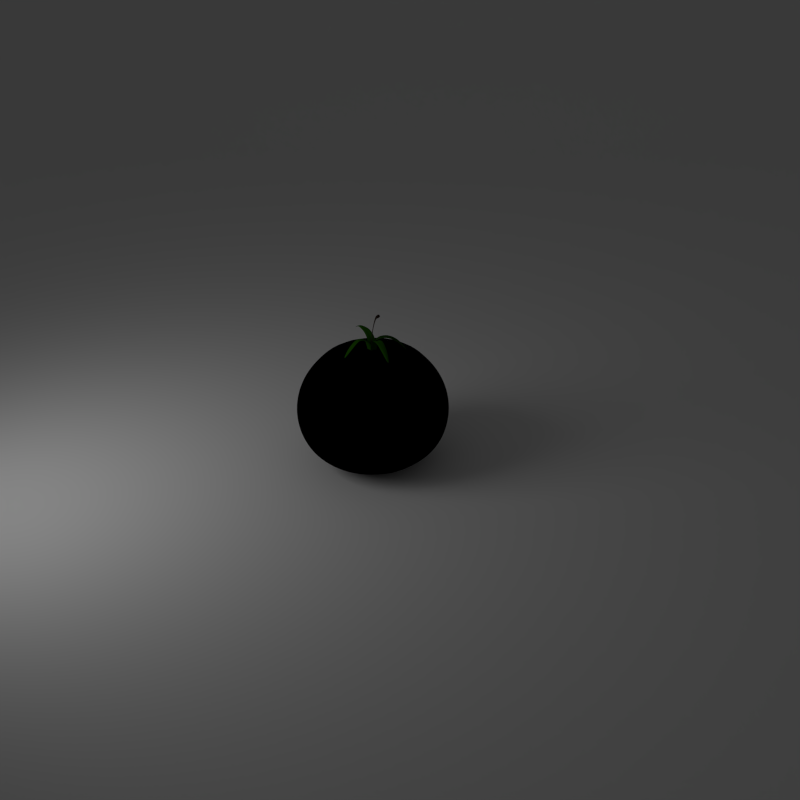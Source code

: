 # Source: tomato.blend  (saved by Blender 2.62.0; exported with 4.5.12 LTS)
import bpy
from mathutils import Matrix  # noqa: F401  (used for matrix-valued properties, if any)

bpy.ops.wm.read_factory_settings(use_empty=True)
scene = bpy.context.scene
scene.name = 'Scene'

# ---- collections
col_collection_1 = bpy.data.collections.new('Collection 1'); scene.collection.children.link(col_collection_1)
col_collection_2 = bpy.data.collections.new('Collection 2'); scene.collection.children.link(col_collection_2)

# ---- materials (node trees are filled in below, after node groups)
mat_material_003 = bpy.data.materials.new('Material.003')
mat_material_003.alpha_threshold = 0.0
mat_material_003.use_transparent_shadow = False
mat_material_003.roughness = 0.5
mat_material_003.line_color = (0.0, 0.0, 0.0, 1.0)
mat_material_010 = bpy.data.materials.new('Material.010')
mat_material_010.alpha_threshold = 0.0
mat_material_010.use_transparent_shadow = False
mat_material_010.diffuse_color = (0.0375, 0.0211, 0.01579, 1.0)
mat_material_010.roughness = 0.5
mat_material_010.line_color = (0.0, 0.0, 0.0, 1.0)
mat_material_009 = bpy.data.materials.new('Material.009')
mat_material_009.alpha_threshold = 0.0
mat_material_009.use_transparent_shadow = False
mat_material_009.diffuse_color = (0.01978, 0.09866, 0.0, 1.0)
mat_material_009.roughness = 0.5
mat_material_009.line_color = (0.0, 0.0, 0.0, 1.0)
mat_material_008 = bpy.data.materials.new('Material.008')
mat_material_008.alpha_threshold = 0.0
mat_material_008.use_transparent_shadow = False
mat_material_008.diffuse_color = (0.8, 0.029, 0.0, 1.0)
mat_material_008.roughness = 0.5
mat_material_008.line_color = (0.0, 0.0, 0.0, 1.0)
mat_material_007 = bpy.data.materials.new('Material.007')
mat_material_007.alpha_threshold = 0.0
mat_material_007.use_transparent_shadow = False
mat_material_007.roughness = 0.5
mat_material_007.line_color = (0.0, 0.0, 0.0, 1.0)

# ---- material node trees
mat_material_003.use_nodes = True; mat_material_003.node_tree.nodes.clear()
_N = mat_material_003.node_tree.nodes; _L = mat_material_003.node_tree.links
n0 = _N.new('ShaderNodeOutputMaterial'); n0.name = 'Material Output'; n0.location = (300, 300)
n0.width = 120
n1 = _N.new('ShaderNodeEmission'); n1.name = 'Emission'; n1.location = (100, 300)
n1.width = 150
n1.inputs[0].default_value = (0.8, 0.8, 0.8, 1.0)
_L.new(n1.outputs[0], n0.inputs[0])
n0.is_active_output = True
mat_material_008.use_nodes = True; mat_material_008.node_tree.nodes.clear()
_N = mat_material_008.node_tree.nodes; _L = mat_material_008.node_tree.links
n0 = _N.new('ShaderNodeNormal'); n0.name = 'Normal'; n0.location = (-17, 256)
n1 = _N.new('ShaderNodeRGBCurve'); n1.name = 'RGB Curves'; n1.location = (570, 344)
n1.width = 200
_c = n1.mapping.curves[3]
while len(_c.points) > 2: _c.points.remove(_c.points[-1])
_c.points[0].location = (0.0, 1.0); _c.points[0].handle_type = 'AUTO'
_c.points[1].location = (0.33889, 0.3); _c.points[1].handle_type = 'AUTO'
_p = _c.points.new(1.0, 0.01667); _p.handle_type = 'AUTO'
n1.mapping.update()
n2 = _N.new('ShaderNodeMix'); n2.name = 'Mix'; n2.location = (869, 323)
n2.width = 100
n2.data_type = 'RGBA'
n2.blend_type = 'MULTIPLY'
n3 = _N.new('ShaderNodeMix'); n3.name = 'Mix.001'; n3.location = (1063, 294)
n3.width = 100
n3.data_type = 'RGBA'
n3.blend_type = 'MULTIPLY'
n4 = _N.new('ShaderNodeMix'); n4.name = 'Mix.002'; n4.location = (1229, 245)
n4.width = 100
n4.data_type = 'RGBA'
n4.blend_type = 'LIGHTEN'
n5 = _N.new('ShaderNodeRGBCurve'); n5.name = 'RGB Curves.001'; n5.location = (1411, 239)
n5.width = 200
_c = n5.mapping.curves[3]
while len(_c.points) > 2: _c.points.remove(_c.points[-1])
_c.points[0].location = (0.0, 0.0); _c.points[0].handle_type = 'AUTO'
_c.points[1].location = (0.08333, 0.55); _c.points[1].handle_type = 'AUTO'
_p = _c.points.new(0.53333, 1.0); _p.handle_type = 'AUTO'
_p = _c.points.new(1.0, 1.0); _p.handle_type = 'AUTO'
n5.mapping.update()
n6 = _N.new('ShaderNodeMix'); n6.name = 'Mix.003'; n6.location = (1701, 184)
n6.width = 100
n6.data_type = 'RGBA'
n6.blend_type = 'MULTIPLY'
n6.inputs[7].default_value = (1.0, 0.02076, 0.0, 1.0)
n7 = _N.new('ShaderNodeRGBCurve'); n7.name = 'RGB Curves.002'; n7.location = (1868, 225)
n7.width = 200
_c = n7.mapping.curves[0]
while len(_c.points) > 2: _c.points.remove(_c.points[-1])
_c.points[0].location = (0.0, 0.0); _c.points[0].handle_type = 'AUTO'
_c.points[1].location = (0.16667, 0.89444); _c.points[1].handle_type = 'AUTO'
_p = _c.points.new(1.0, 1.0); _p.handle_type = 'AUTO'
_c = n7.mapping.curves[3]
while len(_c.points) > 2: _c.points.remove(_c.points[-1])
_c.points[0].location = (0.0, 0.0); _c.points[0].handle_type = 'AUTO'
_c.points[1].location = (0.26667, 0.08333); _c.points[1].handle_type = 'AUTO'
_p = _c.points.new(0.73333, 0.96667); _p.handle_type = 'AUTO'
_p = _c.points.new(1.0, 1.0); _p.handle_type = 'AUTO'
n7.mapping.update()
n7.inputs[0].default_value = 0.948
n8 = _N.new('NodeUndefined'); n8.name = 'Material'; n8.location = (-372, 415)
n8.inputs[0].default_value = (0.8, 0.029, 0.0, 1.0)
n8.inputs[1].default_value = (1.0, 1.0, 1.0, 1.0)
n8.inputs[2].default_value = 0.8
n8.inputs[3].default_value = (0.0, 0.0, 0.0)
n9 = _N.new('ShaderNodeValToRGB'); n9.name = 'ColorRamp'; n9.location = (197, 317)
while len(n9.color_ramp.elements) > 1: n9.color_ramp.elements.remove(n9.color_ramp.elements[-1])
n9.color_ramp.elements[0].position = 0.0; n9.color_ramp.elements[0].color = (0.0, 0.0, 0.0, 1.0)
_e = n9.color_ramp.elements.new(1.0); _e.color = (1.0, 1.0, 1.0, 1.0)
n10 = _N.new('NodeUndefined'); n10.name = 'Output'; n10.location = (2998, -18)
n10.inputs[1].default_value = 1.0
n11 = _N.new('ShaderNodeMix'); n11.name = 'Mix.004'; n11.location = (2483, 5)
n11.width = 100
n11.data_type = 'RGBA'
n11.inputs[0].default_value = 0.8
n12 = _N.new('NodeUndefined'); n12.name = 'Material.001'; n12.location = (2216, -24)
n12.inputs[0].default_value = (0.8, 0.029, 0.0, 1.0)
n12.inputs[1].default_value = (1.0, 1.0, 1.0, 1.0)
n12.inputs[2].default_value = 0.8
n12.inputs[3].default_value = (0.0, 0.0, 0.0)
_L.new(n8.outputs[2], n0.inputs[0])
_L.new(n0.outputs[1], n9.inputs[0])
_L.new(n1.outputs[0], n2.inputs[6])
_L.new(n2.outputs[2], n3.inputs[6])
_L.new(n1.outputs[0], n2.inputs[7])
_L.new(n3.outputs[2], n4.inputs[6])
_L.new(n2.outputs[2], n3.inputs[7])
_L.new(n4.outputs[2], n5.inputs[1])
_L.new(n3.outputs[2], n4.inputs[7])
_L.new(n5.outputs[0], n6.inputs[6])
_L.new(n6.outputs[2], n7.inputs[1])
_L.new(n7.outputs[0], n11.inputs[6])
_L.new(n9.outputs[0], n1.inputs[1])
_L.new(n12.outputs[0], n11.inputs[7])
_L.new(n11.outputs[2], n10.inputs[0])

# ---- world
world_world = bpy.data.worlds.new('World'); scene.world = world_world
world_world.color = (0.05088, 0.05088, 0.05088)
world_world.use_sun_shadow = False
world_world.sun_shadow_jitter_overblur = 0.0
world_world.cycles.sampling_method = 'MANUAL'
world_world.cycles.sample_map_resolution = 256

# ---- cameras
cam_camera = bpy.data.cameras.new('Camera')
cam_camera.clip_end = 100.0
cam_camera.lens = 35.0
cam_camera.sensor_width = 32.0
cam_camera.sensor_height = 18.0
cam_camera.ortho_scale = 7.314
cam_camera.dof.focus_distance = 0.0
cam_camera.dof.aperture_fstop = 128.0

# ---- lights
light_lamp = bpy.data.lights.new('Lamp', 'AREA')
light_lamp.transmission_factor = 0.0
light_lamp.cutoff_distance = 30.0
light_lamp.energy = 23.56
light_lamp.shadow_buffer_clip_start = 1.001
light_lamp.shadow_soft_size = 3.5
light_lamp.shadow_maximum_resolution = 0.006
light_lamp.use_absolute_resolution = True
light_lamp.size = 3.5
light_lamp.size_y = 1.0
light_lamp.cycles.use_multiple_importance_sampling = False

# ---- meshes
me_plane_001 = bpy.data.meshes.new('Plane.001')
me_plane_001.from_pydata([(1.0, 1.0, 0.0), (1.0, -1.0, 0.0), (-1.0, -1.0, 0.0), (-1.0, 1.0, 0.0)], [], [(0, 3, 2, 1)])
me_plane_001.materials.append(mat_material_003)
me_plane_001.use_remesh_preserve_volume = False
me_plane_001.use_remesh_preserve_attributes = False
me_plane_001.use_mirror_vertex_groups = False
me_plane_001.update()
me_cylinder = bpy.data.meshes.new('Cylinder')
me_cylinder.from_pydata([(0.00166, 0.0723, -0.4406), (0.005719, 0.0719, -0.4406), (0.009623, 0.07071, -0.4406), (0.01322, 0.06879, -0.4406), (0.01637, 0.0662, -0.4406), (0.01896, 0.06305, -0.4406), (0.02088, 0.05945, -0.4406), (0.02207, 0.05555, -0.4406), (0.02247, 0.05149, -0.4406), (0.02207, 0.04743, -0.4406), (0.02088, 0.04353, -0.4406), (0.01896, 0.03993, -0.4406), (0.01637, 0.03678, -0.4406), (0.01322, 0.03419, -0.4406), (0.009623, 0.03227, -0.4406), (0.005719, 0.03108, -0.4406), (0.00166, 0.03068, -0.4406), (-0.002399, 0.03108, -0.4406), (-0.006302, 0.03227, -0.4406), (-0.009899, 0.03419, -0.4406), (-0.01305, 0.03678, -0.4406), (-0.01564, 0.03993, -0.4406), (-0.01756, 0.04353, -0.4406), (-0.01875, 0.04743, -0.4406), (-0.01915, 0.05149, -0.4406), (-0.01875, 0.05555, -0.4406), (-0.01756, 0.05945, -0.4406), (-0.01564, 0.06305, -0.4406), (-0.01305, 0.0662, -0.4406), (-0.009899, 0.06879, -0.4406), (-0.006302, 0.07071, -0.4406), (-0.002399, 0.0719, -0.4406), (0.00166, 0.1625, 0.3194), (0.005719, 0.1624, 0.3198), (0.009622, 0.1621, 0.321), (0.01322, 0.1617, 0.3228), (0.01637, 0.1612, 0.3254), (0.01896, 0.1605, 0.3284), (0.02088, 0.1597, 0.332), (0.02207, 0.1589, 0.3358), (0.02247, 0.158, 0.3397), (0.02207, 0.1572, 0.3437), (0.02088, 0.1563, 0.3475), (0.01896, 0.1556, 0.351), (0.01637, 0.1549, 0.3541), (0.01322, 0.1543, 0.3566), (0.009622, 0.1539, 0.3585), (0.005719, 0.1537, 0.3597), (0.00166, 0.1536, 0.3601), (-0.002399, 0.1537, 0.3597), (-0.006301, 0.1539, 0.3585), (-0.009898, 0.1543, 0.3566), (-0.01305, 0.1549, 0.3541), (-0.01564, 0.1556, 0.351), (-0.01756, 0.1563, 0.3475), (-0.01874, 0.1572, 0.3437), (-0.01914, 0.158, 0.3397), (-0.01874, 0.1589, 0.3358), (-0.01756, 0.1597, 0.332), (-0.01564, 0.1605, 0.3284), (-0.01305, 0.1612, 0.3254), (-0.009898, 0.1617, 0.3228), (-0.006302, 0.1621, 0.321), (-0.002399, 0.1624, 0.3198), (0.002567, 0.05574, 0.1888), (0.001661, 0.05584, 0.1888), (0.003426, 0.05546, 0.1888), (0.004192, 0.05501, 0.1888), (0.004831, 0.05443, 0.1887), (0.005321, 0.05376, 0.1886), (0.005657, 0.05304, 0.1885), (0.005853, 0.0523, 0.1883), (0.005926, 0.05155, 0.1882), (0.00588, 0.05079, 0.188), (0.005697, 0.05002, 0.1879), (0.005359, 0.04927, 0.1877), (0.00486, 0.04857, 0.1876), (0.004209, 0.04798, 0.1876), (0.003434, 0.04752, 0.1875), (0.00257, 0.04724, 0.1875), (0.001661, 0.04714, 0.1875), (0.0007521, 0.04724, 0.1875), (-0.0001111, 0.04752, 0.1875), (-0.000886, 0.04798, 0.1876), (-0.001536, 0.04857, 0.1877), (-0.002036, 0.04927, 0.1878), (-0.002374, 0.05002, 0.1879), (-0.002558, 0.05079, 0.188), (-0.002606, 0.05155, 0.1882), (-0.002534, 0.0523, 0.1884), (-0.002339, 0.05304, 0.1885), (-0.002003, 0.05376, 0.1886), (-0.001512, 0.05443, 0.1887), (-0.0008724, 0.05501, 0.1888), (-0.0001049, 0.05546, 0.1888), (0.0007542, 0.05574, 0.1888), (0.002172, 0.05405, -0.175), (0.001661, 0.0541, -0.175), (0.002664, 0.0539, -0.175), (0.003116, 0.05365, -0.175), (0.003511, 0.05333, -0.1749), (0.003834, 0.05293, -0.1749), (0.004073, 0.05248, -0.1749), (0.004219, 0.05199, -0.1748), (0.004267, 0.05148, -0.1748), (0.004216, 0.05097, -0.1748), (0.004067, 0.05048, -0.1747), (0.003826, 0.05003, -0.1747), (0.003502, 0.04964, -0.1747), (0.003107, 0.04931, -0.1747), (0.002657, 0.04907, -0.1746), (0.002169, 0.04892, -0.1746), (0.001661, 0.04887, -0.1746), (0.001153, 0.04892, -0.1746), (0.0006648, 0.04907, -0.1747), (0.0002148, 0.04931, -0.1747), (-0.0001798, 0.04964, -0.1747), (-0.0005039, 0.05003, -0.1747), (-0.0007452, 0.05048, -0.1748), (-0.0008947, 0.05097, -0.1748), (-0.0009466, 0.05148, -0.1748), (-0.0008987, 0.05199, -0.1749), (-0.0007525, 0.05248, -0.1749), (-0.0005133, 0.05293, -0.1749), (-0.0001898, 0.05333, -0.175), (0.0002056, 0.05366, -0.175), (0.0006579, 0.0539, -0.175), (0.001149, 0.05405, -0.175), (0.002025, 0.05332, -0.3389), (0.00166, 0.05336, -0.3389), (0.002375, 0.05321, -0.3389), (0.002698, 0.05304, -0.3389), (0.002981, 0.05281, -0.3389), (0.003213, 0.05253, -0.3389), (0.003386, 0.0522, -0.3389), (0.003492, 0.05185, -0.3389), (0.003528, 0.05149, -0.3389), (0.003492, 0.05112, -0.3389), (0.003386, 0.05077, -0.3389), (0.003213, 0.05045, -0.3389), (0.002981, 0.05017, -0.3389), (0.002698, 0.04994, -0.3389), (0.002375, 0.04976, -0.3389), (0.002025, 0.04966, -0.3389), (0.00166, 0.04962, -0.3389), (0.001296, 0.04966, -0.3389), (0.0009454, 0.04976, -0.3389), (0.0006224, 0.04994, -0.3389), (0.0003394, 0.05017, -0.3389), (0.0001071, 0.05045, -0.3389), (-6.556e-05, 0.05077, -0.3389), (-0.0001719, 0.05112, -0.3389), (-0.0002078, 0.05149, -0.3389), (-0.0001719, 0.05185, -0.3389), (-6.556e-05, 0.0522, -0.3389), (0.0001071, 0.05253, -0.3389), (0.0003394, 0.05281, -0.3389), (0.0006224, 0.05304, -0.3389), (0.0009454, 0.05321, -0.3389), (0.001296, 0.05332, -0.3389), (0.004265, 0.03246, 0.004711), (0.003252, 0.03256, 0.004711), (0.00524, 0.03217, 0.004712), (0.00614, 0.03169, 0.004712), (0.006929, 0.03104, 0.004712), (0.007579, 0.03026, 0.004713), (0.008064, 0.02936, 0.004714), (0.008364, 0.02838, 0.004715), (0.008469, 0.02737, 0.004715), (0.008373, 0.02635, 0.004716), (0.008079, 0.02537, 0.004717), (0.0076, 0.02446, 0.004717), (0.006952, 0.02367, 0.004718), (0.00616, 0.02302, 0.004718), (0.005256, 0.02253, 0.004718), (0.004274, 0.02223, 0.004718), (0.003252, 0.02213, 0.004718), (0.002231, 0.02223, 0.004718), (0.001249, 0.02253, 0.004718), (0.0003454, 0.02302, 0.004718), (-0.0004454, 0.02367, 0.004717), (-0.001093, 0.02446, 0.004717), (-0.001572, 0.02537, 0.004716), (-0.001865, 0.02635, 0.004716), (-0.001961, 0.02737, 0.004715), (-0.001857, 0.02838, 0.004714), (-0.001557, 0.02936, 0.004713), (-0.001072, 0.03026, 0.004713), (-0.0004233, 0.03104, 0.004712), (0.0003658, 0.03169, 0.004712), (0.001265, 0.03217, 0.004711), (0.002239, 0.03246, 0.004711), (0.003301, 0.107, 0.3198), (0.00166, 0.107, 0.3196), (0.004883, 0.1069, 0.3203), (0.006349, 0.1069, 0.3211), (0.007645, 0.1068, 0.3221), (0.008722, 0.1068, 0.3235), (0.009545, 0.1067, 0.325), (0.01009, 0.1067, 0.3267), (0.01033, 0.1066, 0.3284), (0.01024, 0.1065, 0.3302), (0.009812, 0.1063, 0.3319), (0.00905, 0.1062, 0.3335), (0.007979, 0.106, 0.3349), (0.006644, 0.1058, 0.3361), (0.005102, 0.1057, 0.3369), (0.003417, 0.1056, 0.3375), (0.00166, 0.1056, 0.3376), (-9.689e-05, 0.1056, 0.3375), (-0.001782, 0.1057, 0.3369), (-0.003324, 0.1058, 0.3361), (-0.004658, 0.106, 0.3349), (-0.005729, 0.1062, 0.3335), (-0.006491, 0.1063, 0.3319), (-0.006919, 0.1065, 0.3302), (-0.007005, 0.1066, 0.3284), (-0.006766, 0.1067, 0.3267), (-0.006224, 0.1067, 0.325), (-0.005402, 0.1068, 0.3235), (-0.004324, 0.1068, 0.3221), (-0.003029, 0.1069, 0.3211), (-0.001563, 0.1069, 0.3203), (1.955e-05, 0.107, 0.3198), (0.005098, 0.133, 0.3166), (0.00166, 0.1331, 0.3162), (0.008404, 0.1328, 0.3175), (0.01145, 0.1324, 0.3191), (0.01412, 0.132, 0.3213), (0.01631, 0.1314, 0.3239), (0.01794, 0.1308, 0.3269), (0.01894, 0.13, 0.3301), (0.01928, 0.1293, 0.3334), (0.01894, 0.1286, 0.3368), (0.01794, 0.1279, 0.34), (0.01631, 0.1272, 0.343), (0.01412, 0.1266, 0.3456), (0.01145, 0.1262, 0.3478), (0.008404, 0.1258, 0.3493), (0.005098, 0.1256, 0.3503), (0.00166, 0.1255, 0.3507), (-0.001778, 0.1256, 0.3503), (-0.005083, 0.1258, 0.3493), (-0.00813, 0.1262, 0.3478), (-0.0108, 0.1266, 0.3456), (-0.01299, 0.1272, 0.343), (-0.01462, 0.1279, 0.34), (-0.01562, 0.1286, 0.3368), (-0.01596, 0.1293, 0.3334), (-0.01562, 0.13, 0.3301), (-0.01462, 0.1308, 0.3269), (-0.01299, 0.1314, 0.3239), (-0.0108, 0.132, 0.3213), (-0.00813, 0.1324, 0.3191), (-0.005084, 0.1328, 0.3175), (-0.001778, 0.133, 0.3166), (-0.001542, 0.1696, 0.3258), (-0.004621, 0.1694, 0.3267), (-0.007458, 0.1691, 0.3282), (-0.009946, 0.1687, 0.3302), (-0.01199, 0.1681, 0.3326), (-0.0135, 0.1675, 0.3354), (-0.01444, 0.1669, 0.3384), (-0.01475, 0.1662, 0.3415), (-0.01444, 0.1655, 0.3446), (-0.0135, 0.1648, 0.3477), (-0.01199, 0.1642, 0.3504), (-0.009945, 0.1637, 0.3529), (-0.007458, 0.1633, 0.3548), (-0.004621, 0.1629, 0.3563), (-0.001542, 0.1627, 0.3572), (0.00166, 0.1627, 0.3575), (0.004862, 0.1627, 0.3572), (0.007941, 0.1629, 0.3563), (0.01078, 0.1633, 0.3548), (0.01327, 0.1637, 0.3529), (0.01531, 0.1642, 0.3504), (0.01682, 0.1648, 0.3477), (0.01776, 0.1655, 0.3446), (0.01807, 0.1662, 0.3415), (0.01776, 0.1669, 0.3384), (0.01682, 0.1675, 0.3354), (0.01531, 0.1681, 0.3326), (0.01327, 0.1687, 0.3302), (0.01078, 0.1691, 0.3282), (0.007941, 0.1694, 0.3267), (0.004862, 0.1696, 0.3258), (0.00166, 0.1697, 0.3255), (0.00166, 0.169, 0.3246), (0.004994, 0.1689, 0.325), (0.008199, 0.1687, 0.3259), (0.01115, 0.1684, 0.3275), (0.01374, 0.1679, 0.3295), (0.01587, 0.1674, 0.3321), (0.01745, 0.1668, 0.3349), (0.01842, 0.1661, 0.3381), (0.01875, 0.1654, 0.3413), (0.01842, 0.1647, 0.3446), (0.01745, 0.164, 0.3477), (0.01587, 0.1633, 0.3506), (0.01374, 0.1628, 0.3531), (0.01115, 0.1623, 0.3552), (0.008199, 0.162, 0.3568), (0.004994, 0.1618, 0.3577), (0.00166, 0.1617, 0.358), (-0.001673, 0.1618, 0.3577), (-0.004879, 0.162, 0.3568), (-0.007833, 0.1623, 0.3552), (-0.01042, 0.1628, 0.3531), (-0.01255, 0.1633, 0.3506), (-0.01413, 0.164, 0.3477), (-0.0151, 0.1647, 0.3446), (-0.01543, 0.1654, 0.3413), (-0.0151, 0.1661, 0.3381), (-0.01413, 0.1668, 0.3349), (-0.01255, 0.1674, 0.3321), (-0.01042, 0.1679, 0.3295), (-0.007833, 0.1684, 0.3275), (-0.004879, 0.1687, 0.3259), (-0.001673, 0.1689, 0.325), (-1.545e-05, 0.1675, 0.3332), (-0.001627, 0.1674, 0.3337), (-0.003112, 0.1672, 0.3344), (-0.004413, 0.167, 0.3355), (-0.005481, 0.1667, 0.3367), (-0.006275, 0.1664, 0.3382), (-0.006764, 0.166, 0.3398), (-0.006929, 0.1657, 0.3414), (-0.006764, 0.1653, 0.343), (-0.006275, 0.165, 0.3446), (-0.005481, 0.1647, 0.3461), (-0.004413, 0.1644, 0.3473), (-0.003112, 0.1641, 0.3484), (-0.001627, 0.164, 0.3492), (-1.537e-05, 0.1639, 0.3496), (0.00166, 0.1638, 0.3498), (0.003336, 0.1639, 0.3496), (0.004947, 0.164, 0.3492), (0.006432, 0.1641, 0.3484), (0.007734, 0.1644, 0.3473), (0.008802, 0.1647, 0.3461), (0.009595, 0.165, 0.3446), (0.01008, 0.1653, 0.343), (0.01025, 0.1657, 0.3414), (0.01008, 0.166, 0.3398), (0.009595, 0.1664, 0.3382), (0.008802, 0.1667, 0.3367), (0.007734, 0.167, 0.3355), (0.006432, 0.1672, 0.3344), (0.004947, 0.1674, 0.3337), (0.003336, 0.1675, 0.3332), (0.00166, 0.1675, 0.333), (0.00166, 0.1504, 0.3381), (-0.0008876, 0.172, 0.3297), (0.00166, 0.172, 0.3294), (-0.003337, 0.1718, 0.3304), (-0.005595, 0.1716, 0.3316), (-0.007574, 0.1712, 0.3332), (-0.009198, 0.1708, 0.3351), (-0.01041, 0.1703, 0.3373), (-0.01115, 0.1698, 0.3397), (-0.0114, 0.1692, 0.3422), (-0.01115, 0.1687, 0.3447), (-0.01041, 0.1682, 0.3471), (-0.009198, 0.1677, 0.3493), (-0.007574, 0.1673, 0.3512), (-0.005595, 0.1669, 0.3528), (-0.003337, 0.1667, 0.354), (-0.0008875, 0.1665, 0.3547), (0.00166, 0.1665, 0.3549), (0.004208, 0.1665, 0.3547), (0.006658, 0.1667, 0.354), (0.008916, 0.1669, 0.3528), (0.01089, 0.1673, 0.3512), (0.01252, 0.1677, 0.3493), (0.01373, 0.1682, 0.3471), (0.01447, 0.1687, 0.3447), (0.01472, 0.1692, 0.3422), (0.01447, 0.1698, 0.3397), (0.01373, 0.1703, 0.3373), (0.01252, 0.1708, 0.3351), (0.01089, 0.1712, 0.3332), (0.008916, 0.1716, 0.3316), (0.006658, 0.1718, 0.3304), (0.004208, 0.172, 0.3297)], [], [(0, 129, 128, 1), (129, 97, 96, 128), (1, 128, 130, 2), (128, 96, 98, 130), (2, 130, 131, 3), (130, 98, 99, 131), (3, 131, 132, 4), (131, 99, 100, 132), (4, 132, 133, 5), (132, 100, 101, 133), (5, 133, 134, 6), (133, 101, 102, 134), (6, 134, 135, 7), (134, 102, 103, 135), (7, 135, 136, 8), (135, 103, 104, 136), (8, 136, 137, 9), (136, 104, 105, 137), (9, 137, 138, 10), (137, 105, 106, 138), (10, 138, 139, 11), (138, 106, 107, 139), (11, 139, 140, 12), (139, 107, 108, 140), (12, 140, 141, 13), (140, 108, 109, 141), (13, 141, 142, 14), (141, 109, 110, 142), (14, 142, 143, 15), (142, 110, 111, 143), (15, 143, 144, 16), (143, 111, 112, 144), (16, 144, 145, 17), (144, 112, 113, 145), (17, 145, 146, 18), (145, 113, 114, 146), (18, 146, 147, 19), (146, 114, 115, 147), (19, 147, 148, 20), (147, 115, 116, 148), (20, 148, 149, 21), (148, 116, 117, 149), (21, 149, 150, 22), (149, 117, 118, 150), (22, 150, 151, 23), (150, 118, 119, 151), (23, 151, 152, 24), (151, 119, 120, 152), (24, 152, 153, 25), (152, 120, 121, 153), (25, 153, 154, 26), (153, 121, 122, 154), (26, 154, 155, 27), (154, 122, 123, 155), (27, 155, 156, 28), (155, 123, 124, 156), (28, 156, 157, 29), (156, 124, 125, 157), (29, 157, 158, 30), (157, 125, 126, 158), (30, 158, 159, 31), (158, 126, 127, 159), (97, 129, 159, 127), (129, 0, 31, 159), (97, 161, 160, 96), (161, 65, 64, 160), (96, 160, 162, 98), (160, 64, 66, 162), (98, 162, 163, 99), (162, 66, 67, 163), (99, 163, 164, 100), (163, 67, 68, 164), (100, 164, 165, 101), (164, 68, 69, 165), (101, 165, 166, 102), (165, 69, 70, 166), (102, 166, 167, 103), (166, 70, 71, 167), (103, 167, 168, 104), (167, 71, 72, 168), (104, 168, 169, 105), (168, 72, 73, 169), (105, 169, 170, 106), (169, 73, 74, 170), (106, 170, 171, 107), (170, 74, 75, 171), (107, 171, 172, 108), (171, 75, 76, 172), (108, 172, 173, 109), (172, 76, 77, 173), (109, 173, 174, 110), (173, 77, 78, 174), (110, 174, 175, 111), (174, 78, 79, 175), (111, 175, 176, 112), (175, 79, 80, 176), (112, 176, 177, 113), (176, 80, 81, 177), (113, 177, 178, 114), (177, 81, 82, 178), (114, 178, 179, 115), (178, 82, 83, 179), (115, 179, 180, 116), (179, 83, 84, 180), (116, 180, 181, 117), (180, 84, 85, 181), (117, 181, 182, 118), (181, 85, 86, 182), (118, 182, 183, 119), (182, 86, 87, 183), (119, 183, 184, 120), (183, 87, 88, 184), (120, 184, 185, 121), (184, 88, 89, 185), (121, 185, 186, 122), (185, 89, 90, 186), (122, 186, 187, 123), (186, 90, 91, 187), (123, 187, 188, 124), (187, 91, 92, 188), (124, 188, 189, 125), (188, 92, 93, 189), (125, 189, 190, 126), (189, 93, 94, 190), (126, 190, 191, 127), (190, 94, 95, 191), (65, 161, 191, 95), (161, 97, 127, 191), (65, 193, 192, 64), (64, 192, 194, 66), (66, 194, 195, 67), (67, 195, 196, 68), (68, 196, 197, 69), (69, 197, 198, 70), (70, 198, 199, 71), (71, 199, 200, 72), (72, 200, 201, 73), (73, 201, 202, 74), (74, 202, 203, 75), (75, 203, 204, 76), (76, 204, 205, 77), (77, 205, 206, 78), (78, 206, 207, 79), (79, 207, 208, 80), (80, 208, 209, 81), (81, 209, 210, 82), (82, 210, 211, 83), (83, 211, 212, 84), (84, 212, 213, 85), (85, 213, 214, 86), (86, 214, 215, 87), (87, 215, 216, 88), (88, 216, 217, 89), (89, 217, 218, 90), (90, 218, 219, 91), (91, 219, 220, 92), (92, 220, 221, 93), (93, 221, 222, 94), (94, 222, 223, 95), (193, 65, 95, 223), (193, 225, 224, 192), (225, 32, 33, 224), (192, 224, 226, 194), (224, 33, 34, 226), (194, 226, 227, 195), (226, 34, 35, 227), (195, 227, 228, 196), (227, 35, 36, 228), (196, 228, 229, 197), (228, 36, 37, 229), (197, 229, 230, 198), (229, 37, 38, 230), (198, 230, 231, 199), (230, 38, 39, 231), (199, 231, 232, 200), (231, 39, 40, 232), (200, 232, 233, 201), (232, 40, 41, 233), (201, 233, 234, 202), (233, 41, 42, 234), (202, 234, 235, 203), (234, 42, 43, 235), (203, 235, 236, 204), (235, 43, 44, 236), (204, 236, 237, 205), (236, 44, 45, 237), (205, 237, 238, 206), (237, 45, 46, 238), (206, 238, 239, 207), (238, 46, 47, 239), (207, 239, 240, 208), (239, 47, 48, 240), (208, 240, 241, 209), (240, 48, 49, 241), (209, 241, 242, 210), (241, 49, 50, 242), (210, 242, 243, 211), (242, 50, 51, 243), (211, 243, 244, 212), (243, 51, 52, 244), (212, 244, 245, 213), (244, 52, 53, 245), (213, 245, 246, 214), (245, 53, 54, 246), (214, 246, 247, 215), (246, 54, 55, 247), (215, 247, 248, 216), (247, 55, 56, 248), (216, 248, 249, 217), (248, 56, 57, 249), (217, 249, 250, 218), (249, 57, 58, 250), (218, 250, 251, 219), (250, 58, 59, 251), (219, 251, 252, 220), (251, 59, 60, 252), (220, 252, 253, 221), (252, 60, 61, 253), (221, 253, 254, 222), (253, 61, 62, 254), (222, 254, 255, 223), (254, 62, 63, 255), (32, 225, 255, 63), (225, 193, 223, 255), (32, 63, 256, 287), (63, 62, 257, 256), (62, 61, 258, 257), (61, 60, 259, 258), (60, 59, 260, 259), (59, 58, 261, 260), (58, 57, 262, 261), (57, 56, 263, 262), (56, 55, 264, 263), (55, 54, 265, 264), (54, 53, 266, 265), (53, 52, 267, 266), (52, 51, 268, 267), (51, 50, 269, 268), (50, 49, 270, 269), (49, 48, 271, 270), (48, 47, 272, 271), (47, 46, 273, 272), (46, 45, 274, 273), (45, 44, 275, 274), (44, 43, 276, 275), (43, 42, 277, 276), (42, 41, 278, 277), (41, 40, 279, 278), (40, 39, 280, 279), (39, 38, 281, 280), (38, 37, 282, 281), (37, 36, 283, 282), (36, 35, 284, 283), (35, 34, 285, 284), (34, 33, 286, 285), (33, 32, 287, 286), (286, 287, 288, 289), (285, 286, 289, 290), (284, 285, 290, 291), (283, 284, 291, 292), (282, 283, 292, 293), (281, 282, 293, 294), (280, 281, 294, 295), (279, 280, 295, 296), (278, 279, 296, 297), (277, 278, 297, 298), (276, 277, 298, 299), (275, 276, 299, 300), (274, 275, 300, 301), (273, 274, 301, 302), (272, 273, 302, 303), (271, 272, 303, 304), (270, 271, 304, 305), (269, 270, 305, 306), (268, 269, 306, 307), (267, 268, 307, 308), (266, 267, 308, 309), (265, 266, 309, 310), (264, 265, 310, 311), (263, 264, 311, 312), (262, 263, 312, 313), (261, 262, 313, 314), (260, 261, 314, 315), (259, 260, 315, 316), (258, 259, 316, 317), (257, 258, 317, 318), (256, 257, 318, 319), (287, 256, 319, 288), (350, 351, 352), (349, 350, 352), (348, 349, 352), (347, 348, 352), (346, 347, 352), (345, 346, 352), (344, 345, 352), (343, 344, 352), (342, 343, 352), (341, 342, 352), (340, 341, 352), (339, 340, 352), (338, 339, 352), (337, 338, 352), (336, 337, 352), (335, 336, 352), (334, 335, 352), (333, 334, 352), (332, 333, 352), (331, 332, 352), (330, 331, 352), (329, 330, 352), (328, 329, 352), (327, 328, 352), (326, 327, 352), (325, 326, 352), (324, 325, 352), (323, 324, 352), (322, 323, 352), (321, 322, 352), (320, 321, 352), (351, 320, 352), (319, 353, 354, 288), (353, 320, 351, 354), (318, 355, 353, 319), (355, 321, 320, 353), (317, 356, 355, 318), (356, 322, 321, 355), (316, 357, 356, 317), (357, 323, 322, 356), (315, 358, 357, 316), (358, 324, 323, 357), (314, 359, 358, 315), (359, 325, 324, 358), (313, 360, 359, 314), (360, 326, 325, 359), (312, 361, 360, 313), (361, 327, 326, 360), (311, 362, 361, 312), (362, 328, 327, 361), (310, 363, 362, 311), (363, 329, 328, 362), (309, 364, 363, 310), (364, 330, 329, 363), (308, 365, 364, 309), (365, 331, 330, 364), (307, 366, 365, 308), (366, 332, 331, 365), (306, 367, 366, 307), (367, 333, 332, 366), (305, 368, 367, 306), (368, 334, 333, 367), (304, 369, 368, 305), (369, 335, 334, 368), (303, 370, 369, 304), (370, 336, 335, 369), (302, 371, 370, 303), (371, 337, 336, 370), (301, 372, 371, 302), (372, 338, 337, 371), (300, 373, 372, 301), (373, 339, 338, 372), (299, 374, 373, 300), (374, 340, 339, 373), (298, 375, 374, 299), (375, 341, 340, 374), (297, 376, 375, 298), (376, 342, 341, 375), (296, 377, 376, 297), (377, 343, 342, 376), (295, 378, 377, 296), (378, 344, 343, 377), (294, 379, 378, 295), (379, 345, 344, 378), (293, 380, 379, 294), (380, 346, 345, 379), (292, 381, 380, 293), (381, 347, 346, 380), (291, 382, 381, 292), (382, 348, 347, 381), (290, 383, 382, 291), (383, 349, 348, 382), (289, 384, 383, 290), (384, 350, 349, 383), (288, 354, 384, 289), (354, 351, 350, 384)])
me_cylinder.polygons.foreach_set('use_smooth', [True] * 384)
me_cylinder.materials.append(mat_material_010)
me_cylinder.use_remesh_preserve_volume = False
me_cylinder.use_remesh_preserve_attributes = False
me_cylinder.use_mirror_vertex_groups = False
me_cylinder.update()
me_plane = bpy.data.meshes.new('Plane')
me_plane.from_pydata([(0.2067, 1.732, 0.1151), (0.3346, -0.9882, -1.25), (-0.3348, -0.9882, -1.25), (-0.1152, 1.732, 0.1151), (-0.2118, -0.2363, -2.622), (0.2116, -0.2363, -2.622), (-0.0001052, 0.5339, -3.42), (0.3839, -0.2699, -0.05136), (-0.3841, -0.2699, -0.05136), (-0.3841, -0.2608, -0.06104), (0.3839, -0.2608, -0.06104), (-0.0001052, 0.5402, -3.413), (0.2116, -0.2259, -2.614), (-0.2118, -0.2259, -2.614), (-0.1152, 1.732, 0.1087), (-0.3348, -0.9756, -1.246), (0.3346, -0.9756, -1.246), (0.2067, 1.732, 0.1087), (-0.134, 1.732, 0.1119), (-0.4288, -0.2093, -0.003605), (-0.3738, -0.9764, -1.264), (0.3735, -0.9764, -1.264), (0.4286, -0.2093, -0.003606), (0.2254, 1.732, 0.1119), (-0.2365, -0.1619, -2.705), (-0.0001052, 0.6991, -3.553), (0.2363, -0.1619, -2.705), (0.05949, 1.732, 0.1087), (0.02851, -0.9756, -1.246), (0.02851, -0.385, -2.413), (0.02851, -0.2608, -0.06104), (0.02482, -0.9882, -1.25), (0.05772, 1.732, 0.1151), (0.02482, -0.3954, -2.421), (0.02482, -0.2699, -0.05136), (-0.03218, -0.2608, -0.06104), (-0.03218, -0.385, -2.413), (-0.03218, -0.9756, -1.246), (0.03031, 1.732, 0.1087), (-0.001833, -0.262, -0.05974), (0.0449, 1.732, 0.1096), (-0.001833, -0.9773, -1.246), (-0.001833, -0.3678, -2.438), (-0.02568, -0.2699, -0.05136), (-0.02568, -0.3954, -2.421), (0.03343, 1.732, 0.1151), (-0.02568, -0.9882, -1.25), (-0.001273, -0.2687, -0.05265), (0.04517, 1.732, 0.1143), (-0.001273, -0.9865, -1.25), (-0.001273, -0.3462, -2.481), (0.1235, 1.732, 0.0993), (0.1617, -0.9571, -1.24), (0.1082, -0.3004, -2.488), (0.1831, -0.2474, -0.07535), (-0.1853, -0.2474, -0.07535), (-0.1104, -0.3004, -2.488), (-0.1639, -0.9571, -1.24), (-0.03302, 1.732, 0.0993), (-0.001081, 0.144, -3.059), (0.2123, -1.007, -1.256), (0.1479, 1.732, 0.1245), (0.1379, -0.3144, -2.555), (0.2422, -0.2833, -0.03708), (-0.2426, -0.2833, -0.03708), (-0.1384, -0.3144, -2.555), (-0.05656, 1.732, 0.1245), (-0.2128, -1.007, -1.256), (-0.006097, 0.09349, -3.067), (0.3625, -0.7682, -0.4918), (-0.3627, -0.7682, -0.4918), (-0.3627, -0.7553, -0.495), (0.3625, -0.7553, -0.495), (-0.4049, -0.7533, -0.4583), (0.4047, -0.7533, -0.4583), (0.02851, -0.7553, -0.495), (0.02482, -0.7682, -0.4918), (-0.03218, -0.7553, -0.495), (-0.001833, -0.757, -0.4945), (-0.02568, -0.7682, -0.4918), (-0.001273, -0.7665, -0.4923), (0.1738, -0.7363, -0.4996), (-0.176, -0.7363, -0.4996), (-0.2297, -0.7872, -0.4872), (0.2292, -0.7872, -0.4872), (-0.2984, -0.6945, -1.92), (0.3597, -1.108, -1.689), (0.3597, -1.103, -1.677), (-0.2984, -0.6895, -1.908), (0.3972, -1.092, -1.685), (-0.3332, -0.6503, -1.931), (0.06463, -0.978, -1.756), (0.06031, -0.979, -1.77), (-0.007871, -0.8989, -1.8), (0.02868, -0.9378, -1.779), (0.0002002, -0.9145, -1.806), (0.02843, -0.9317, -1.792), (-0.148, -0.7217, -1.873), (0.195, -1.042, -1.694), (0.2433, -1.08, -1.731), (-0.1908, -0.7295, -1.927), (-2.027, -1.04, 1.276), (-2.135, -1.056, 0.9104), (-2.082, -1.021, 0.9396), (-1.998, -1.008, 1.221), (-2.05, -1.045, 1.085), (-2.027, -1.06, 1.104), (-2.034, -1.046, 1.081), (-2.017, -1.049, 1.108), (-2.041, -1.062, 1.056), (-2.035, -1.052, 1.05), (-2.028, -0.9671, 1.421), (-2.217, -0.9955, 0.7831), (-2.0, -0.9911, 1.378), (-2.169, -1.016, 0.8062), (-2.176, -1.027, 0.8089), (-2.007, -1.002, 1.381), (-0.7434, -0.7872, 0.4372), (-0.6051, -0.7872, 0.8748), (-0.633, -0.7363, 0.8273), (-0.7385, -0.7363, 0.4938), (-0.6787, -0.7665, 0.6585), (-0.671, -0.7682, 0.6817), (-0.6807, -0.757, 0.6597), (-0.672, -0.7553, 0.6888), (-0.6862, -0.7682, 0.6335), (-0.6903, -0.7553, 0.6309), (-0.7688, -0.7533, 0.2612), (-0.5246, -0.7533, 1.033), (-0.791, -0.7553, 0.3125), (-0.5723, -0.7553, 1.004), (-0.5693, -0.7682, 1.003), (-0.788, -0.7682, 0.3116), (-3.342, -0.8042, 1.318), (-1.343, -1.007, 1.091), (-0.02873, 1.732, 0.473), (-2.715, -1.027, 1.382), (-0.1719, -0.2833, 0.7514), (-0.3181, -0.2833, 0.2891), (-2.759, -1.065, 1.112), (-0.09038, 1.732, 0.278), (-1.472, -1.007, 0.6853), (-3.35, -0.7547, 1.307), (-0.05987, 1.732, 0.4581), (-1.342, -0.9571, 1.039), (-2.661, -0.9983, 1.341), (-0.2257, -0.2474, 0.7083), (-0.3368, -0.2474, 0.357), (-2.696, -1.028, 1.127), (-1.44, -0.9571, 0.7285), (-0.1071, 1.732, 0.3088), (-2.657, -1.054, 1.236), (-1.401, -0.9865, 0.8869), (-0.06919, 1.732, 0.3791), (-0.2596, -0.2687, 0.526), (-1.394, -0.9882, 0.9103), (-0.06484, 1.732, 0.39), (-2.583, -1.081, 1.253), (-0.251, -0.2699, 0.5488), (-2.611, -1.063, 1.23), (-1.398, -0.9773, 0.8864), (-0.07356, 1.732, 0.3807), (-0.2662, -0.262, 0.5286), (-0.06998, 1.732, 0.3949), (-1.388, -0.9756, 0.9152), (-2.577, -1.068, 1.257), (-0.2583, -0.2608, 0.558), (-0.2662, -0.2699, 0.5007), (-2.591, -1.088, 1.203), (-0.07216, 1.732, 0.3668), (-1.409, -0.9882, 0.8622), (-0.2766, -0.2608, 0.5001), (-2.587, -1.076, 1.197), (-1.406, -0.9756, 0.8573), (-0.07878, 1.732, 0.3671), (-2.963, -0.9762, 1.032), (-3.984, -0.3694, 1.356), (-2.887, -0.9116, 1.494), (-0.1258, 1.732, 0.2079), (-0.3424, -0.2093, 0.1013), (-1.528, -0.9764, 0.5339), (-1.302, -0.9764, 1.246), (-0.0839, -0.2093, 0.9188), (-0.0174, 1.732, 0.5506), (-0.1232, 1.732, 0.2267), (-1.498, -0.9756, 0.5655), (-1.297, -0.9756, 1.204), (-0.0261, 1.732, 0.5337), (-2.786, -0.9496, 1.458), (-2.853, -1.007, 1.044), (-3.803, -0.48, 1.342), (-0.3837, -0.2608, 0.1613), (-0.1521, -0.2608, 0.8935), (-0.1429, -0.2699, 0.8905), (-0.3745, -0.2699, 0.1584), (-3.809, -0.4881, 1.344), (-2.858, -1.02, 1.046), (-2.79, -0.9618, 1.46), (-0.02001, 1.732, 0.5317), (-1.301, -0.9882, 1.205), (-1.503, -0.9882, 0.5668), (-0.1171, 1.732, 0.2248), (0.003478, 1.732, 0.4224), (0.8475, -0.9882, 1.394), (1.278, -0.9882, 0.8809), (0.2103, 1.732, 0.1757), (2.441, -0.3226, 1.939), (2.195, -0.3415, 2.283), (2.838, 0.6097, 2.566), (-0.1028, -0.2699, 0.6614), (0.3906, -0.2699, 0.07298), (0.398, -0.2608, 0.07919), (-0.09536, -0.2608, 0.6676), (2.832, 0.6154, 2.562), (2.187, -0.3317, 2.278), (2.433, -0.3128, 1.934), (0.2152, 1.732, 0.1798), (1.274, -0.9756, 0.8782), (0.8442, -0.9756, 1.391), (0.008366, 1.732, 0.4265), (0.2248, 1.732, 0.1634), (0.3827, -0.2093, 0.008027), (1.313, -0.9764, 0.8601), (0.8332, -0.9764, 1.433), (-0.1681, -0.2093, 0.665), (-0.006121, 1.732, 0.4388), (2.516, -0.2415, 1.967), (2.933, 0.7836, 2.643), (2.242, -0.2627, 2.351), (0.1029, 1.732, 0.3137), (1.041, -0.9756, 1.157), (2.144, -0.4961, 2.013), (0.1329, -0.2608, 0.3953), (1.046, -0.9882, 1.156), (0.09919, 1.732, 0.3082), (2.154, -0.5057, 2.015), (0.1279, -0.2699, 0.3863), (0.1719, -0.2608, 0.3488), (2.179, -0.4933, 1.964), (1.08, -0.9756, 1.11), (0.1217, 1.732, 0.2913), (0.1515, -0.262, 0.3713), (0.1117, 1.732, 0.3019), (1.061, -0.9773, 1.134), (2.18, -0.4758, 2.003), (0.1604, -0.2699, 0.3476), (2.183, -0.5034, 1.974), (0.1148, 1.732, 0.2896), (1.079, -0.9882, 1.118), (0.1457, -0.2687, 0.3671), (0.1079, 1.732, 0.2991), (1.063, -0.9865, 1.136), (2.213, -0.4514, 2.028), (0.06901, 1.732, 0.3688), (0.9504, -0.9571, 1.255), (2.152, -0.4101, 2.121), (0.04457, -0.2474, 0.523), (0.2813, -0.2474, 0.2407), (2.279, -0.4003, 1.944), (1.16, -0.9571, 1.005), (0.1696, 1.732, 0.2488), (2.579, 0.1961, 2.357), (0.9308, -1.007, 1.304), (0.03403, 1.732, 0.3713), (2.19, -0.4207, 2.184), (-0.02269, -0.2833, 0.5437), (0.2888, -0.2833, 0.1722), (2.35, -0.4084, 1.96), (0.1654, 1.732, 0.2146), (1.204, -1.007, 0.9784), (2.592, 0.1465, 2.358), (0.2485, -0.7682, 0.928), (0.7144, -0.7682, 0.3724), (0.7168, -0.7553, 0.3744), (0.2509, -0.7553, 0.93), (0.7158, -0.7533, 0.3185), (0.1957, -0.7533, 0.9388), (0.4654, -0.7553, 0.6741), (0.4654, -0.7682, 0.6693), (0.5044, -0.7553, 0.6276), (0.4846, -0.757, 0.6506), (0.4979, -0.7682, 0.6306), (0.4825, -0.7665, 0.6496), (0.3756, -0.7363, 0.7884), (0.6004, -0.7363, 0.5204), (0.6254, -0.7872, 0.4713), (0.3306, -0.7872, 0.823), (1.867, -0.8685, 1.397), (1.484, -0.8685, 1.855), (1.475, -0.8635, 1.847), (1.858, -0.8635, 1.39), (1.47, -0.8244, 1.888), (1.898, -0.8244, 1.378), (1.626, -0.9336, 1.622), (1.638, -0.9386, 1.627), (1.665, -0.9336, 1.575), (1.649, -0.9261, 1.602), (1.67, -0.9386, 1.588), (1.66, -0.9169, 1.611), (1.735, -0.8957, 1.483), (1.546, -0.8957, 1.708), (1.559, -0.9036, 1.776), (1.804, -0.9036, 1.484), (1.804, -0.9036, 1.484), (1.559, -0.9036, 1.776), (1.546, -0.8957, 1.708), (1.735, -0.8957, 1.483), (1.66, -0.9169, 1.611), (1.67, -0.9386, 1.588), (1.649, -0.9261, 1.602), (1.665, -0.9336, 1.575), (1.638, -0.9386, 1.627), (1.626, -0.9336, 1.622), (1.898, -0.8244, 1.378), (1.47, -0.8244, 1.888), (1.858, -0.8635, 1.39), (1.475, -0.8635, 1.847), (1.484, -0.8685, 1.855), (1.867, -0.8685, 1.397), (0.3306, -0.7872, 0.823), (0.6254, -0.7872, 0.4713), (0.6004, -0.7363, 0.5204), (0.3756, -0.7363, 0.7884), (0.4825, -0.7665, 0.6496), (0.4979, -0.7682, 0.6306), (0.4846, -0.757, 0.6506), (0.5044, -0.7553, 0.6276), (0.4654, -0.7682, 0.6693), (0.4654, -0.7553, 0.6741), (0.1957, -0.7533, 0.9388), (0.7158, -0.7533, 0.3185), (0.2509, -0.7553, 0.93), (0.7168, -0.7553, 0.3744), (0.7144, -0.7682, 0.3724), (0.2485, -0.7682, 0.928), (2.592, 0.1465, 2.358), (1.204, -1.007, 0.9784), (0.1654, 1.732, 0.2146), (2.35, -0.4084, 1.96), (0.2888, -0.2833, 0.1722), (-0.02269, -0.2833, 0.5437), (2.19, -0.4207, 2.184), (0.03403, 1.732, 0.3713), (0.9308, -1.007, 1.304), (2.579, 0.1961, 2.357), (0.1696, 1.732, 0.2488), (1.16, -0.9571, 1.005), (2.279, -0.4003, 1.944), (0.2813, -0.2474, 0.2407), (0.04457, -0.2474, 0.523), (2.152, -0.4101, 2.121), (0.9504, -0.9571, 1.255), (0.06901, 1.732, 0.3688), (2.213, -0.4514, 2.028), (1.063, -0.9865, 1.136), (0.1079, 1.732, 0.2991), (0.1457, -0.2687, 0.3671), (1.079, -0.9882, 1.118), (0.1148, 1.732, 0.2896), (2.183, -0.5034, 1.974), (0.1604, -0.2699, 0.3476), (2.18, -0.4758, 2.003), (1.061, -0.9773, 1.134), (0.1117, 1.732, 0.3019), (0.1515, -0.262, 0.3713), (0.1217, 1.732, 0.2913), (1.08, -0.9756, 1.11), (2.179, -0.4933, 1.964), (0.1719, -0.2608, 0.3488), (0.1279, -0.2699, 0.3863), (2.154, -0.5057, 2.015), (0.09919, 1.732, 0.3082), (1.046, -0.9882, 1.156), (0.1329, -0.2608, 0.3953), (2.144, -0.4961, 2.013), (1.041, -0.9756, 1.157), (0.1029, 1.732, 0.3137), (2.242, -0.2627, 2.351), (2.933, 0.7836, 2.643), (2.516, -0.2415, 1.967), (-0.006121, 1.732, 0.4388), (-0.1681, -0.2093, 0.665), (0.8332, -0.9764, 1.433), (1.313, -0.9764, 0.8601), (0.3827, -0.2093, 0.008027), (0.2248, 1.732, 0.1634), (0.008366, 1.732, 0.4265), (0.8442, -0.9756, 1.391), (1.274, -0.9756, 0.8782), (0.2152, 1.732, 0.1798), (2.433, -0.3128, 1.934), (2.187, -0.3317, 2.278), (2.832, 0.6154, 2.562), (-0.09536, -0.2608, 0.6676), (0.398, -0.2608, 0.07919), (0.3906, -0.2699, 0.07298), (-0.1028, -0.2699, 0.6614), (2.838, 0.6097, 2.566), (2.195, -0.3415, 2.283), (2.441, -0.3226, 1.939), (0.2103, 1.732, 0.1757), (1.278, -0.9882, 0.8809), (0.8475, -0.9882, 1.394), (0.003478, 1.732, 0.4224), (0.3103, 1.732, 0.3596), (1.724, -0.9882, 0.146), (1.542, -0.9882, -0.498), (0.2224, 1.732, 0.0499), (3.018, -0.1458, -0.8483), (3.149, -0.1643, -0.446), (3.767, 0.6993, -0.8303), (0.5845, -0.2699, 0.5204), (0.375, -0.2699, -0.2184), (0.3843, -0.2608, -0.221), (0.5938, -0.2608, 0.5178), (3.759, 0.7047, -0.8276), (3.14, -0.1549, -0.4428), (3.009, -0.1364, -0.8451), (0.2286, 1.732, 0.04816), (1.538, -0.9756, -0.4968), (1.72, -0.9756, 0.1471), (0.3164, 1.732, 0.3579), (0.2204, 1.732, 0.03099), (0.3169, -0.2093, -0.2484), (1.545, -0.9764, -0.5393), (1.748, -0.9764, 0.1796), (0.5508, -0.2093, 0.5765), (0.3184, 1.732, 0.3768), (3.082, -0.06147, -0.8913), (3.877, 0.8783, -0.8581), (3.229, -0.08208, -0.4421), (0.2762, 1.732, 0.2162), (1.637, -0.9756, -0.1473), (2.909, -0.3274, -0.5681), (0.4969, -0.2608, 0.1759), (1.64, -0.9882, -0.152), (0.2696, 1.732, 0.2163), (2.916, -0.3366, -0.5749), (0.4866, -0.2699, 0.175), (0.4803, -0.2608, 0.1175), (2.89, -0.3248, -0.6257), (1.62, -0.9756, -0.2057), (0.2683, 1.732, 0.1882), (0.4874, -0.262, 0.1471), (0.2714, 1.732, 0.2024), (1.629, -0.9773, -0.1767), (2.921, -0.3062, -0.603), (0.4728, -0.2699, 0.1264), (2.901, -0.3344, -0.6228), (0.263, 1.732, 0.1929), (1.626, -0.9882, -0.2006), (0.4807, -0.2687, 0.1495), (0.267, 1.732, 0.204), (1.632, -0.9865, -0.177), (2.96, -0.28, -0.6138), (0.3028, 1.732, 0.2753), (1.667, -0.9571, -0.01749), (2.997, -0.2384, -0.5087), (0.5528, -0.2474, 0.3208), (0.4523, -0.2474, -0.0337), (2.929, -0.2289, -0.7163), (1.578, -0.9571, -0.3307), (0.2601, 1.732, 0.1247), (3.462, 0.2717, -0.7516), (1.697, -1.007, 0.02665), (0.2852, 1.732, 0.3056), (3.07, -0.2461, -0.5017), (0.5321, -0.2833, 0.388), (0.3999, -0.2833, -0.07844), (2.985, -0.2341, -0.7642), (0.2294, 1.732, 0.1089), (1.581, -1.007, -0.3824), (3.472, 0.2227, -0.7626), (1.002, -0.7682, 0.3796), (0.8046, -0.7682, -0.318), (0.8076, -0.7553, -0.3188), (1.005, -0.7553, 0.3788), (0.7608, -0.7533, -0.3494), (0.9817, -0.7533, 0.4294), (0.9143, -0.7553, 0.05752), (0.9103, -0.7682, 0.05482), (0.8978, -0.7553, -0.0008664), (0.9057, -0.757, 0.02844), (0.8966, -0.7682, 0.006231), (0.9036, -0.7665, 0.0296), (0.9584, -0.7363, 0.1961), (0.863, -0.7363, -0.1405), (0.8365, -0.7872, -0.1888), (0.9617, -0.7872, 0.2527), (2.196, -0.6945, -0.6458), (2.359, -0.6945, -0.07181), (2.347, -0.6895, -0.06846), (2.184, -0.6895, -0.6424), (2.379, -0.6503, -0.04134), (2.197, -0.6503, -0.6822), (2.246, -0.7596, -0.3201), (2.257, -0.7646, -0.327), (2.23, -0.7596, -0.3785), (2.243, -0.752, -0.3507), (2.243, -0.7646, -0.3756), (2.256, -0.7429, -0.354), (2.192, -0.7217, -0.4884), (2.273, -0.7217, -0.2057), (2.336, -0.7295, -0.1775), (2.232, -0.7295, -0.5441), (0.2067, 1.732, 0.1151), (-0.1152, 1.732, 0.1151), (-0.1152, 1.732, 0.1087), (0.2067, 1.732, 0.1087), (-0.134, 1.732, 0.1119), (0.2254, 1.732, 0.1119), (0.05949, 1.732, 0.1087), (0.05772, 1.732, 0.1151), (0.03031, 1.732, 0.1087), (0.0449, 1.732, 0.1096), (0.03343, 1.732, 0.1151), (0.04517, 1.732, 0.1143), (0.1235, 1.732, 0.0993), (-0.03302, 1.732, 0.0993), (-0.05656, 1.732, 0.1245), (0.1479, 1.732, 0.1245), (-0.3006, 0.3875, 0.2992), (-0.1634, 0.3875, 0.7331), (-0.2227, 0.4054, 0.6961), (-0.3273, 0.4054, 0.3652), (-0.2493, 0.3948, 0.5227), (-0.2405, 0.3942, 0.5455), (-0.2572, 0.3981, 0.5258), (-0.2495, 0.3987, 0.5552), (-0.2557, 0.3942, 0.4974), (-0.2678, 0.3987, 0.4973), (-0.3496, 0.4245, 0.1324), (-0.1076, 0.4245, 0.8974), (-0.3675, 0.3987, 0.182), (-0.1508, 0.3987, 0.8672), (-0.1399, 0.3942, 0.8637), (-0.3566, 0.3942, 0.1785), (0.2852, 1.732, 0.3056), (0.3103, 1.732, 0.3596), (0.2696, 1.732, 0.2163), (0.263, 1.732, 0.1929), (0.2294, 1.732, 0.1089), (0.2224, 1.732, 0.0499), (0.2286, 1.732, 0.04816), (0.2601, 1.732, 0.1247), (0.2683, 1.732, 0.1882), (0.2762, 1.732, 0.2162), (0.3028, 1.732, 0.2753), (0.3164, 1.732, 0.3579), (0.267, 1.732, 0.204), (0.2714, 1.732, 0.2024), (0.3184, 1.732, 0.3768), (0.2204, 1.732, 0.03099), (-0.09038, 1.732, 0.278), (-0.02873, 1.732, 0.473), (-0.05987, 1.732, 0.4581), (-0.1071, 1.732, 0.3088), (-0.06919, 1.732, 0.3791), (-0.06484, 1.732, 0.39), (-0.07356, 1.732, 0.3807), (-0.06998, 1.732, 0.3949), (-0.07216, 1.732, 0.3668), (-0.07878, 1.732, 0.3671), (-0.1258, 1.732, 0.2079), (-0.0174, 1.732, 0.5506), (-0.1232, 1.732, 0.2267), (-0.0261, 1.732, 0.5337), (-0.02001, 1.732, 0.5317), (-0.1171, 1.732, 0.2248)], [], [(4, 24, 25, 6), (24, 13, 11, 25), (6, 25, 26, 5), (25, 11, 12, 26), (11, 59, 53, 12), (59, 42, 29, 53), (13, 56, 59, 11), (56, 36, 42, 59), (5, 62, 68, 6), (62, 33, 50, 68), (6, 68, 65, 4), (68, 50, 44, 65), (19, 73, 70, 8), (73, 20, 2, 70), (9, 71, 73, 19), (71, 15, 20, 73), (21, 74, 69, 1), (74, 22, 7, 69), (16, 72, 74, 21), (72, 10, 22, 74), (41, 78, 75, 28), (78, 39, 30, 75), (37, 77, 78, 41), (77, 35, 39, 78), (47, 80, 76, 34), (80, 49, 31, 76), (43, 79, 80, 47), (79, 46, 49, 80), (52, 81, 72, 16), (81, 54, 10, 72), (28, 75, 81, 52), (75, 30, 54, 81), (57, 82, 77, 37), (82, 55, 35, 77), (15, 71, 82, 57), (71, 9, 55, 82), (67, 83, 70, 2), (83, 64, 8, 70), (46, 79, 83, 67), (79, 43, 64, 83), (60, 84, 76, 31), (84, 63, 34, 76), (1, 69, 84, 60), (69, 7, 63, 84), (26, 89, 86, 5), (89, 21, 1, 86), (12, 87, 89, 26), (87, 16, 21, 89), (20, 90, 85, 2), (90, 24, 4, 85), (15, 88, 90, 20), (88, 13, 24, 90), (42, 94, 91, 29), (94, 41, 28, 91), (36, 93, 94, 42), (93, 37, 41, 94), (49, 96, 92, 31), (96, 50, 33, 92), (46, 95, 96, 49), (95, 44, 50, 96), (57, 97, 88, 15), (97, 56, 13, 88), (37, 93, 97, 57), (93, 36, 56, 97), (52, 98, 91, 28), (98, 53, 29, 91), (16, 87, 98, 52), (87, 12, 53, 98), (60, 99, 86, 1), (99, 62, 5, 86), (31, 92, 99, 60), (92, 33, 62, 99), (67, 100, 95, 46), (100, 65, 44, 95), (2, 85, 100, 67), (85, 4, 65, 100), (116, 197, 136, 101), (199, 116, 101, 134), (101, 136, 157, 106), (134, 101, 106, 155), (109, 168, 139, 102), (170, 109, 102, 141), (102, 139, 196, 115), (141, 102, 115, 200), (114, 189, 148, 103), (185, 114, 103, 149), (103, 148, 172, 110), (149, 103, 110, 173), (108, 165, 145, 104), (164, 108, 104, 144), (104, 145, 188, 113), (144, 104, 113, 186), (106, 157, 151, 105), (155, 106, 105, 152), (105, 151, 168, 109), (152, 105, 109, 170), (108, 164, 160, 107), (165, 108, 107, 159), (107, 160, 173, 110), (159, 107, 110, 172), (113, 188, 177, 111), (186, 113, 111, 181), (111, 177, 197, 116), (181, 111, 116, 199), (114, 185, 180, 112), (189, 114, 112, 175), (112, 180, 200, 115), (175, 112, 115, 196), (132, 194, 138, 117), (200, 132, 117, 141), (117, 138, 167, 125), (141, 117, 125, 170), (122, 158, 137, 118), (155, 122, 118, 134), (118, 137, 193, 131), (134, 118, 131, 199), (130, 192, 146, 119), (186, 130, 119, 144), (119, 146, 166, 124), (144, 119, 124, 164), (126, 171, 147, 120), (173, 126, 120, 149), (120, 147, 191, 129), (149, 120, 129, 185), (122, 155, 152, 121), (158, 122, 121, 154), (121, 152, 170, 125), (154, 121, 125, 167), (124, 166, 162, 123), (164, 124, 123, 160), (123, 162, 171, 126), (160, 123, 126, 173), (129, 191, 179, 127), (185, 129, 127, 180), (127, 179, 194, 132), (180, 127, 132, 200), (130, 186, 181, 128), (192, 130, 128, 182), (128, 181, 199, 131), (182, 128, 131, 193), (133, 151, 157, 136), (195, 133, 136, 197), (139, 168, 151, 133), (196, 139, 133, 195), (145, 165, 159, 142), (188, 145, 142, 190), (142, 159, 172, 148), (190, 142, 148, 189), (176, 190, 189, 175), (195, 176, 175, 196), (177, 188, 190, 176), (197, 177, 176, 195), (205, 220, 221, 210), (220, 216, 211, 221), (225, 202, 209, 224), (224, 212, 219, 225), (206, 226, 227, 208), (226, 215, 213, 227), (208, 227, 228, 207), (227, 213, 214, 228), (232, 241, 242, 229), (241, 237, 240, 242), (234, 250, 249, 236), (250, 247, 245, 249), (212, 256, 253, 219), (256, 232, 229, 253), (237, 257, 260, 240), (257, 211, 216, 260), (213, 261, 255, 214), (261, 244, 231, 255), (215, 258, 261, 213), (258, 238, 244, 261), (210, 266, 268, 205), (266, 245, 247, 268), (236, 265, 263, 234), (202, 263, 265, 209), (207, 264, 270, 208), (264, 235, 252, 270), (208, 270, 267, 206), (270, 252, 246, 267), (221, 275, 272, 210), (275, 222, 204, 272), (211, 273, 275, 221), (273, 217, 222, 275), (223, 276, 271, 203), (276, 224, 209, 271), (218, 274, 276, 223), (274, 212, 224, 276), (243, 280, 277, 230), (280, 241, 232, 277), (239, 279, 280, 243), (279, 237, 241, 280), (249, 282, 278, 236), (282, 251, 233, 278), (245, 281, 282, 249), (281, 248, 251, 282), (254, 283, 274, 218), (283, 256, 212, 274), (230, 277, 283, 254), (277, 232, 256, 283), (259, 284, 279, 239), (284, 257, 237, 279), (217, 273, 284, 259), (273, 211, 257, 284), (269, 285, 272, 204), (285, 266, 210, 272), (248, 281, 285, 269), (281, 245, 266, 285), (262, 286, 278, 233), (286, 265, 236, 278), (203, 271, 286, 262), (271, 209, 265, 286), (228, 291, 288, 207), (291, 223, 203, 288), (214, 289, 291, 228), (289, 218, 223, 291), (222, 292, 287, 204), (292, 226, 206, 287), (217, 290, 292, 222), (290, 215, 226, 292), (244, 296, 293, 231), (296, 243, 230, 293), (238, 295, 296, 244), (295, 239, 243, 296), (251, 298, 294, 233), (298, 252, 235, 294), (248, 297, 298, 251), (297, 246, 252, 298), (259, 299, 290, 217), (299, 258, 215, 290), (239, 295, 299, 259), (295, 238, 258, 299), (254, 300, 293, 230), (300, 255, 231, 293), (218, 289, 300, 254), (289, 214, 255, 300), (262, 301, 288, 203), (301, 264, 207, 288), (233, 294, 301, 262), (294, 235, 264, 301), (269, 302, 297, 248), (302, 267, 246, 297), (204, 287, 302, 269), (287, 206, 267, 302), (318, 399, 338, 303), (401, 318, 303, 336), (303, 338, 359, 308), (336, 303, 308, 357), (311, 370, 341, 304), (372, 311, 304, 343), (304, 341, 398, 317), (343, 304, 317, 402), (316, 391, 350, 305), (387, 316, 305, 351), (305, 350, 374, 312), (351, 305, 312, 375), (310, 367, 347, 306), (366, 310, 306, 346), (306, 347, 390, 315), (346, 306, 315, 388), (308, 359, 353, 307), (357, 308, 307, 354), (307, 353, 370, 311), (354, 307, 311, 372), (310, 366, 362, 309), (367, 310, 309, 361), (309, 362, 375, 312), (361, 309, 312, 374), (315, 390, 379, 313), (388, 315, 313, 383), (313, 379, 399, 318), (383, 313, 318, 401), (316, 387, 382, 314), (391, 316, 314, 377), (314, 382, 402, 317), (377, 314, 317, 398), (334, 396, 340, 319), (402, 334, 319, 343), (319, 340, 369, 327), (343, 319, 327, 372), (324, 360, 339, 320), (357, 324, 320, 336), (320, 339, 395, 333), (336, 320, 333, 401), (332, 394, 348, 321), (388, 332, 321, 346), (321, 348, 368, 326), (346, 321, 326, 366), (328, 373, 349, 322), (375, 328, 322, 351), (322, 349, 393, 331), (351, 322, 331, 387), (324, 357, 354, 323), (360, 324, 323, 356), (323, 354, 372, 327), (356, 323, 327, 369), (326, 368, 364, 325), (366, 326, 325, 362), (325, 364, 373, 328), (362, 325, 328, 375), (331, 393, 381, 329), (387, 331, 329, 382), (329, 381, 396, 334), (382, 329, 334, 402), (332, 388, 383, 330), (394, 332, 330, 384), (330, 383, 401, 333), (384, 330, 333, 395), (335, 353, 359, 338), (397, 335, 338, 399), (341, 370, 353, 335), (398, 341, 335, 397), (403, 342, 340, 396), (369, 340, 342, 371), (339, 360, 358, 337), (395, 339, 337, 400), (347, 367, 361, 344), (390, 347, 344, 392), (344, 361, 374, 350), (392, 344, 350, 391), (348, 394, 389, 345), (368, 348, 345, 365), (349, 373, 376, 352), (393, 349, 352, 386), (355, 358, 360, 356), (371, 355, 356, 369), (364, 368, 365, 363), (373, 364, 363, 376), (378, 392, 391, 377), (397, 378, 377, 398), (379, 390, 392, 378), (399, 379, 378, 397), (381, 393, 386, 380), (380, 403, 396, 381), (385, 389, 394, 384), (400, 385, 384, 395), (385, 400, 407, 422), (389, 385, 422, 418), (403, 380, 427, 404), (380, 386, 421, 427), (376, 363, 444, 431), (363, 365, 442, 444), (355, 371, 436, 452), (358, 355, 452, 449), (352, 376, 431, 455), (386, 352, 455, 421), (345, 389, 418, 462), (365, 345, 462, 442), (371, 342, 465, 436), (342, 403, 404, 465), (400, 337, 470, 407), (337, 358, 449, 470), (469, 408, 489, 504), (504, 489, 406, 471), (448, 469, 504, 499), (499, 504, 471, 450), (466, 437, 496, 503), (503, 496, 435, 464), (409, 466, 503, 490), (490, 503, 464, 405), (457, 416, 491, 502), (502, 491, 420, 456), (433, 457, 502, 495), (495, 502, 456, 432), (460, 440, 497, 501), (501, 497, 441, 461), (417, 460, 501, 492), (492, 501, 461, 419), (454, 448, 499, 500), (500, 499, 450, 453), (437, 454, 500, 496), (496, 500, 453, 435), (445, 441, 497, 498), (498, 497, 440, 446), (432, 445, 498, 495), (495, 498, 446, 433), (428, 417, 492, 494), (494, 492, 419, 424), (408, 428, 494, 489), (489, 494, 424, 406), (425, 420, 491, 493), (493, 491, 416, 430), (405, 425, 493, 490), (490, 493, 430, 409), (467, 411, 473, 488), (488, 473, 405, 464), (438, 467, 488, 480), (480, 488, 464, 435), (468, 447, 483, 487), (487, 483, 450, 471), (412, 468, 487, 474), (474, 487, 471, 406), (459, 413, 475, 486), (486, 475, 419, 461), (439, 459, 486, 481), (481, 486, 461, 441), (458, 434, 479, 485), (485, 479, 432, 456), (414, 458, 485, 476), (476, 485, 456, 420), (453, 450, 483, 484), (484, 483, 447, 451), (435, 453, 484, 480), (480, 484, 451, 438), (443, 439, 481, 482), (482, 481, 441, 445), (434, 443, 482, 479), (479, 482, 445, 432), (426, 414, 476, 478), (478, 476, 420, 425), (411, 426, 478, 473), (473, 478, 425, 405), (424, 419, 475, 477), (477, 475, 413, 423), (406, 424, 477, 474), (474, 477, 423, 412), (448, 454, 472, 469), (469, 472, 410, 408), (454, 437, 466, 472), (472, 466, 409, 410), (446, 440, 460, 463), (463, 460, 417, 415), (433, 446, 463, 457), (457, 463, 415, 416), (416, 415, 429, 430), (430, 429, 410, 409), (415, 417, 428, 429), (429, 428, 408, 410), (18, 509, 506, 3), (509, 19, 8, 506), (14, 507, 509, 18), (507, 9, 19, 509), (0, 505, 510, 23), (505, 7, 22, 510), (10, 508, 510, 22), (508, 17, 23, 510), (39, 514, 511, 30), (514, 40, 27, 511), (35, 513, 514, 39), (513, 38, 40, 514), (48, 516, 512, 32), (516, 47, 34, 512), (45, 515, 516, 48), (515, 43, 47, 516), (54, 517, 508, 10), (517, 51, 17, 508), (30, 511, 517, 54), (511, 27, 51, 517), (55, 518, 513, 35), (518, 58, 38, 513), (9, 507, 518, 55), (507, 14, 58, 518), (64, 519, 506, 8), (519, 66, 3, 506), (43, 515, 519, 64), (515, 45, 66, 519), (63, 520, 512, 34), (520, 61, 32, 512), (505, 0, 61, 520), (520, 63, 7, 505), (521, 138, 194, 536), (138, 521, 529, 167), (158, 526, 522, 137), (137, 522, 535, 193), (192, 534, 523, 146), (146, 523, 528, 166), (171, 530, 524, 147), (147, 524, 533, 191), (526, 158, 154, 525), (525, 154, 167, 529), (166, 528, 527, 162), (162, 527, 530, 171), (191, 533, 531, 179), (536, 194, 179, 531), (534, 192, 182, 532), (532, 182, 193, 535), (467, 537, 538, 411), (537, 465, 404, 538), (465, 537, 539, 436), (537, 467, 438, 539), (449, 540, 541, 470), (540, 447, 468, 541), (470, 541, 542, 407), (541, 468, 412, 542), (418, 543, 544, 462), (543, 413, 459, 544), (462, 544, 545, 442), (544, 459, 439, 545), (431, 546, 547, 455), (546, 434, 458, 547), (455, 547, 548, 421), (547, 458, 414, 548), (447, 540, 549, 451), (540, 449, 452, 549), (451, 549, 539, 438), (549, 452, 436, 539), (442, 545, 550, 444), (545, 439, 443, 550), (444, 550, 546, 431), (550, 443, 434, 546), (421, 548, 551, 427), (548, 414, 426, 551), (411, 538, 551, 426), (538, 404, 427, 551), (413, 543, 552, 423), (543, 418, 422, 552), (423, 552, 542, 412), (552, 422, 407, 542), (140, 553, 568, 201), (553, 521, 536, 568), (521, 553, 561, 529), (553, 140, 169, 561), (526, 558, 554, 522), (558, 156, 135, 554), (522, 554, 567, 535), (554, 135, 198, 567), (534, 566, 555, 523), (566, 187, 143, 555), (523, 555, 560, 528), (555, 143, 163, 560), (530, 562, 556, 524), (562, 174, 150, 556), (524, 556, 565, 533), (556, 150, 184, 565), (156, 558, 557, 153), (558, 526, 525, 557), (153, 557, 561, 169), (557, 525, 529, 561), (528, 560, 559, 527), (560, 163, 161, 559), (527, 559, 562, 530), (559, 161, 174, 562), (533, 565, 563, 531), (565, 184, 178, 563), (201, 568, 563, 178), (568, 536, 531, 563), (187, 566, 564, 183), (566, 534, 532, 564), (183, 564, 567, 198), (564, 532, 535, 567)])
me_plane.polygons.foreach_set('use_smooth', [True] * 540)
me_plane.materials.append(mat_material_009)
me_plane.use_remesh_preserve_volume = False
me_plane.use_remesh_preserve_attributes = False
me_plane.use_mirror_vertex_groups = False
me_plane.update()
me_cube = bpy.data.meshes.new('Cube')
me_cube.from_pydata([(-0.0007269, -0.001165, 0.8148), (0.1863, 0.03712, -0.6949), (0.3654, 0.07281, -0.7208), (0.5305, 0.1057, -0.6646), (0.6752, 0.1345, -0.5732), (0.7939, 0.1582, -0.4617), (0.8821, 0.1758, -0.3315), (0.9365, 0.1866, -0.172), (0.9548, 0.1903, 1.188e-05), (0.9365, 0.1866, 0.1728), (0.8821, 0.1758, 0.339), (0.7939, 0.1582, 0.4922), (0.6751, 0.1345, 0.6264), (0.5622, 0.1121, 0.7363), (0.3666, 0.07293, 0.8134), (0.2214, 0.04308, 0.8362), (0.1656, 0.06822, 0.8307), (0.3383, 0.14, 0.8094), (0.5289, 0.2189, 0.7359), (0.636, 0.2632, 0.6264), (0.748, 0.3095, 0.4922), (0.8311, 0.3439, 0.339), (0.8823, 0.3651, 0.1728), (0.8996, 0.3723, 1.188e-05), (0.8823, 0.3651, -0.172), (0.8311, 0.3439, -0.3315), (0.748, 0.3095, -0.4617), (0.6361, 0.2632, -0.5732), (0.4998, 0.2068, -0.6646), (0.3443, 0.1425, -0.7208), (0.1755, 0.07262, -0.6949), (3.998e-05, -6.507e-06, -0.6138), (0.1572, 0.105, -0.6935), (0.3084, 0.206, -0.719), (0.4477, 0.2991, -0.6628), (0.5698, 0.3807, -0.5715), (0.67, 0.4477, -0.4603), (0.7445, 0.4974, -0.3306), (0.7903, 0.5281, -0.1716), (0.8058, 0.5384, 1.369e-05), (0.7903, 0.5281, 0.1724), (0.7445, 0.4974, 0.3383), (0.67, 0.4477, 0.4911), (0.5698, 0.3807, 0.625), (0.4748, 0.3173, 0.7346), (0.3098, 0.207, 0.8122), (0.1848, 0.1234, 0.8369), (0.1262, 0.126, 0.8314), (0.2588, 0.259, 0.8097), (0.4047, 0.4051, 0.7361), (0.4867, 0.4871, 0.6265), (0.5723, 0.5729, 0.4923), (0.6359, 0.6365, 0.3391), (0.6751, 0.6757, 0.1728), (0.6883, 0.689, 1.186e-05), (0.6751, 0.6757, -0.172), (0.6359, 0.6365, -0.3316), (0.5723, 0.5729, -0.4618), (0.4867, 0.4872, -0.5733), (0.3824, 0.3828, -0.6648), (0.2634, 0.2637, -0.721), (0.1343, 0.1344, -0.6951), (0.1058, 0.1583, -0.6958), (0.2074, 0.3105, -0.7218), (0.3012, 0.4508, -0.6656), (0.3833, 0.5738, -0.5741), (0.4507, 0.6747, -0.4625), (0.5008, 0.7497, -0.332), (0.5317, 0.7959, -0.1722), (0.5421, 0.8115, 1.152e-05), (0.5317, 0.7959, 0.173), (0.5008, 0.7497, 0.3394), (0.4507, 0.6747, 0.4928), (0.3833, 0.5738, 0.6272), (0.3193, 0.4779, 0.7374), (0.2078, 0.311, 0.8155), (0.1227, 0.1836, 0.8407), (0.06797, 0.165, 0.8321), (0.1403, 0.3386, 0.8106), (0.2196, 0.53, 0.7369), (0.2641, 0.6374, 0.6272), (0.3106, 0.7496, 0.4928), (0.3451, 0.8329, 0.3394), (0.3664, 0.8842, 0.173), (0.3736, 0.9016, 1.152e-05), (0.3664, 0.8842, -0.1722), (0.3451, 0.8329, -0.332), (0.3106, 0.7496, -0.4625), (0.2641, 0.6375, -0.5741), (0.2075, 0.5009, -0.6656), (0.143, 0.345, -0.7218), (0.07288, 0.1759, -0.6958), (0.03716, 0.1863, -0.6951), (0.07288, 0.3655, -0.721), (0.1058, 0.5306, -0.6648), (0.1347, 0.6754, -0.5733), (0.1584, 0.7941, -0.4618), (0.176, 0.8824, -0.3316), (0.1868, 0.9367, -0.172), (0.1904, 0.9551, 1.186e-05), (0.1868, 0.9367, 0.1728), (0.176, 0.8824, 0.3391), (0.1584, 0.7941, 0.4923), (0.1347, 0.6753, 0.6265), (0.1122, 0.5624, 0.7364), (0.07297, 0.3667, 0.8136), (0.04302, 0.2213, 0.8365), (-0.0001432, 0.1875, 0.8232), (-1.581e-05, 0.366, 0.8048), (-9.734e-06, 0.5694, 0.7336), (-8.022e-08, 0.685, 0.625), (-3.298e-08, 0.8058, 0.4911), (-5.908e-08, 0.8954, 0.3383), (-6.857e-08, 0.9505, 0.1724), (-4.425e-08, 0.9691, 1.369e-05), (-4.453e-08, 0.9505, -0.1716), (-5.586e-08, 0.8954, -0.3306), (-3.272e-08, 0.8058, -0.4603), (-4.303e-08, 0.6853, -0.5715), (-7.519e-09, 0.5384, -0.6628), (6.107e-07, 0.3709, -0.719), (6.665e-06, 0.1891, -0.6935), (-0.03715, 0.1863, -0.6951), (-0.07288, 0.3655, -0.721), (-0.1058, 0.5306, -0.6648), (-0.1347, 0.6754, -0.5733), (-0.1584, 0.7941, -0.4618), (-0.176, 0.8824, -0.3316), (-0.1868, 0.9367, -0.172), (-0.1904, 0.9551, 1.186e-05), (-0.1868, 0.9367, 0.1728), (-0.176, 0.8824, 0.3391), (-0.1584, 0.7941, 0.4923), (-0.1347, 0.6753, 0.6265), (-0.1122, 0.5624, 0.7364), (-0.07298, 0.3667, 0.8136), (-0.0431, 0.2213, 0.8365), (-0.06825, 0.165, 0.8321), (-0.1403, 0.3386, 0.8106), (-0.2196, 0.53, 0.7369), (-0.2641, 0.6374, 0.6272), (-0.3106, 0.7496, 0.4928), (-0.3451, 0.8329, 0.3394), (-0.3664, 0.8842, 0.173), (-0.3736, 0.9016, 1.151e-05), (-0.3664, 0.8842, -0.1722), (-0.3451, 0.8329, -0.332), (-0.3106, 0.7496, -0.4625), (-0.2641, 0.6375, -0.5741), (-0.2075, 0.5009, -0.6656), (-0.143, 0.345, -0.7218), (-0.07287, 0.1759, -0.6958), (-0.1057, 0.1583, -0.6958), (-0.2074, 0.3105, -0.7218), (-0.3012, 0.4508, -0.6656), (-0.3833, 0.5738, -0.5741), (-0.4507, 0.6747, -0.4625), (-0.5008, 0.7497, -0.332), (-0.5317, 0.7959, -0.1722), (-0.5421, 0.8115, 1.151e-05), (-0.5317, 0.7959, 0.173), (-0.5008, 0.7497, 0.3394), (-0.4507, 0.6747, 0.4928), (-0.3833, 0.5738, 0.6272), (-0.3193, 0.4779, 0.7374), (-0.2078, 0.311, 0.8155), (-0.1228, 0.1836, 0.8407), (-0.1265, 0.126, 0.8314), (-0.2589, 0.259, 0.8097), (-0.4047, 0.4051, 0.7361), (-0.4867, 0.4871, 0.6265), (-0.5723, 0.5729, 0.4923), (-0.6359, 0.6365, 0.3391), (-0.6751, 0.6757, 0.1728), (-0.6883, 0.689, 1.186e-05), (-0.6751, 0.6757, -0.172), (-0.6359, 0.6365, -0.3316), (-0.5723, 0.5729, -0.4618), (-0.4867, 0.4872, -0.5733), (-0.3824, 0.3828, -0.6648), (-0.2634, 0.2637, -0.721), (-0.1343, 0.1344, -0.6951), (-0.1572, 0.105, -0.6935), (-0.3084, 0.206, -0.719), (-0.4477, 0.2991, -0.6628), (-0.5698, 0.3807, -0.5715), (-0.67, 0.4477, -0.4603), (-0.7445, 0.4974, -0.3306), (-0.7903, 0.5281, -0.1716), (-0.8058, 0.5384, 1.369e-05), (-0.7903, 0.5281, 0.1724), (-0.7445, 0.4974, 0.3383), (-0.67, 0.4477, 0.4911), (-0.5698, 0.3807, 0.625), (-0.4748, 0.3173, 0.7346), (-0.3098, 0.207, 0.8122), (-0.1849, 0.1234, 0.8369), (-0.1659, 0.06822, 0.8307), (-0.3383, 0.14, 0.8094), (-0.5289, 0.2189, 0.7359), (-0.636, 0.2632, 0.6264), (-0.748, 0.3095, 0.4922), (-0.8311, 0.3439, 0.339), (-0.8823, 0.3651, 0.1728), (-0.8996, 0.3723, 1.187e-05), (-0.8823, 0.3651, -0.172), (-0.8311, 0.3439, -0.3315), (-0.748, 0.3095, -0.4617), (-0.6361, 0.2632, -0.5732), (-0.4998, 0.2068, -0.6646), (-0.3443, 0.1425, -0.7208), (-0.1755, 0.07262, -0.6949), (-0.1863, 0.03712, -0.6949), (-0.3654, 0.07281, -0.7208), (-0.5305, 0.1057, -0.6646), (-0.6751, 0.1345, -0.5732), (-0.7939, 0.1582, -0.4617), (-0.8821, 0.1758, -0.3315), (-0.9364, 0.1866, -0.172), (-0.9548, 0.1903, 1.187e-05), (-0.9364, 0.1866, 0.1728), (-0.8821, 0.1758, 0.339), (-0.7939, 0.1582, 0.4922), (-0.6751, 0.1345, 0.6264), (-0.5622, 0.1121, 0.7362), (-0.3666, 0.07293, 0.8134), (-0.2216, 0.04304, 0.8362), (-0.1886, -0.000535, 0.8225), (-0.366, -7.298e-06, 0.8045), (-0.5692, 7.514e-05, 0.7334), (-0.6848, 8.231e-05, 0.6249), (-0.8055, 9.471e-05, 0.491), (-0.8951, 0.0001051, 0.3382), (-0.9502, 0.0001115, 0.1724), (-0.9688, 0.0001138, 1.37e-05), (-0.9502, 0.0001116, -0.1715), (-0.8951, 0.0001051, -0.3306), (-0.8055, 9.459e-05, -0.4602), (-0.6851, 8.046e-05, -0.5714), (-0.5382, 6.322e-05, -0.6627), (-0.3708, 4.344e-05, -0.7188), (-0.189, 2.11e-05, -0.6933), (-0.1859, -0.03698, -0.6942), (-0.3647, -0.07254, -0.72), (-0.5294, -0.1053, -0.6638), (-0.6738, -0.134, -0.5724), (-0.7923, -0.1576, -0.4611), (-0.8804, -0.1751, -0.3311), (-0.9346, -0.1859, -0.1718), (-0.9529, -0.1895, 1.221e-05), (-0.9346, -0.1859, 0.1726), (-0.8804, -0.1751, 0.3387), (-0.7923, -0.1576, 0.4917), (-0.6737, -0.134, 0.6258), (-0.5609, -0.1116, 0.7353), (-0.3665, -0.07292, 0.8114), (-0.2259, -0.045, 0.8319), (-0.1744, -0.07209, 0.8225), (-0.3382, -0.1401, 0.8045), (-0.5259, -0.2179, 0.7334), (-0.6327, -0.2622, 0.6249), (-0.7442, -0.3084, 0.491), (-0.8269, -0.3426, 0.3382), (-0.8778, -0.3637, 0.1724), (-0.895, -0.3709, 1.37e-05), (-0.8778, -0.3637, -0.1715), (-0.8269, -0.3426, -0.3306), (-0.7442, -0.3084, -0.4602), (-0.6329, -0.2622, -0.5714), (-0.4973, -0.206, -0.6627), (-0.3425, -0.1419, -0.7188), (-0.1746, -0.07236, -0.6933), (-0.1579, -0.1056, -0.695), (-0.3098, -0.2072, -0.721), (-0.4497, -0.3008, -0.6648), (-0.5724, -0.3828, -0.5733), (-0.6731, -0.4502, -0.4618), (-0.7479, -0.5002, -0.3315), (-0.7939, -0.531, -0.172), (-0.8095, -0.5414, 1.186e-05), (-0.7939, -0.531, 0.1728), (-0.7479, -0.5002, 0.3391), (-0.673, -0.4502, 0.4923), (-0.5723, -0.3828, 0.6265), (-0.4766, -0.3188, 0.7364), (-0.3108, -0.2077, 0.8135), (-0.1882, -0.1246, 0.8364), (-0.127, -0.1271, 0.8314), (-0.2592, -0.2592, 0.8103), (-0.4055, -0.4055, 0.7367), (-0.4877, -0.4877, 0.6271), (-0.5736, -0.5736, 0.4927), (-0.6373, -0.6373, 0.3394), (-0.6766, -0.6766, 0.173), (-0.6899, -0.6899, 1.153e-05), (-0.6766, -0.6766, -0.1721), (-0.6373, -0.6373, -0.3319), (-0.5736, -0.5736, -0.4624), (-0.4878, -0.4878, -0.574), (-0.3833, -0.3833, -0.6655), (-0.264, -0.264, -0.7217), (-0.1346, -0.1346, -0.6957), (-0.1056, -0.1579, -0.695), (-0.2072, -0.3098, -0.721), (-0.3008, -0.4497, -0.6648), (-0.3828, -0.5724, -0.5733), (-0.4502, -0.6731, -0.4618), (-0.5002, -0.7479, -0.3316), (-0.531, -0.7939, -0.172), (-0.5414, -0.8095, 1.186e-05), (-0.531, -0.7939, 0.1728), (-0.5002, -0.7479, 0.3391), (-0.4502, -0.6731, 0.4923), (-0.3828, -0.5723, 0.6265), (-0.3188, -0.4766, 0.7364), (-0.2077, -0.3109, 0.8135), (-0.1246, -0.1881, 0.8364), (-0.07199, -0.1737, 0.8232), (-0.1401, -0.3382, 0.8048), (-0.2179, -0.5261, 0.7336), (-0.2622, -0.6329, 0.625), (-0.3084, -0.7445, 0.4911), (-0.3426, -0.8272, 0.3383), (-0.3637, -0.8782, 0.1724), (-0.3709, -0.8954, 1.369e-05), (-0.3637, -0.8782, -0.1716), (-0.3426, -0.8272, -0.3306), (-0.3084, -0.7445, -0.4603), (-0.2622, -0.6331, -0.5715), (-0.206, -0.4974, -0.6628), (-0.1419, -0.3426, -0.719), (-0.07235, -0.1747, -0.6935), (-0.03697, -0.1864, -0.6951), (-0.07254, -0.3656, -0.721), (-0.1053, -0.5307, -0.6648), (-0.134, -0.6755, -0.5733), (-0.1576, -0.7943, -0.4618), (-0.1751, -0.8826, -0.3316), (-0.1859, -0.9369, -0.172), (-0.1895, -0.9553, 1.186e-05), (-0.1859, -0.9369, 0.1728), (-0.1751, -0.8826, 0.3391), (-0.1576, -0.7943, 0.4923), (-0.134, -0.6754, 0.6265), (-0.1116, -0.5625, 0.7364), (-0.07291, -0.3667, 0.8136), (-0.04497, -0.2211, 0.8365), (-0.0004429, -0.1789, 0.8321), (7.306e-06, -0.3666, 0.8106), (7.557e-05, -0.5737, 0.7369), (9.133e-05, -0.69, 0.6272), (0.0001053, -0.8114, 0.4928), (0.0001169, -0.9016, 0.3394), (0.0001241, -0.9572, 0.173), (0.0001265, -0.9759, 1.152e-05), (0.0001241, -0.9572, -0.1722), (0.0001169, -0.9016, -0.332), (0.0001052, -0.8114, -0.4625), (8.944e-05, -0.6901, -0.5741), (7.031e-05, -0.5422, -0.6656), (4.901e-05, -0.3735, -0.7219), (3.128e-05, -0.1904, -0.6958), (0.03716, -0.1868, -0.6959), (0.07288, -0.3664, -0.722), (0.1058, -0.5319, -0.6657), (0.1347, -0.677, -0.5742), (0.1583, -0.7961, -0.4626), (0.1759, -0.8845, -0.332), (0.1868, -0.939, -0.1722), (0.1904, -0.9574, 1.15e-05), (0.1868, -0.939, 0.173), (0.1759, -0.8845, 0.3395), (0.1583, -0.7961, 0.4929), (0.1347, -0.677, 0.6273), (0.1122, -0.5639, 0.7375), (0.07297, -0.3669, 0.8157), (0.04305, -0.2167, 0.8409), (0.06852, -0.1652, 0.8321), (0.1403, -0.3387, 0.8106), (0.2195, -0.5301, 0.7369), (0.264, -0.6375, 0.6272), (0.3104, -0.7497, 0.4928), (0.3449, -0.833, 0.3394), (0.3662, -0.8843, 0.173), (0.3733, -0.9017, 1.152e-05), (0.3662, -0.8843, -0.1722), (0.3449, -0.833, -0.332), (0.3104, -0.7497, -0.4625), (0.264, -0.6376, -0.5741), (0.2074, -0.5009, -0.6656), (0.1429, -0.3451, -0.7219), (0.07284, -0.1759, -0.6958), (0.1055, -0.158, -0.6951), (0.2069, -0.31, -0.721), (0.3004, -0.45, -0.6648), (0.3823, -0.5728, -0.5733), (0.4496, -0.6735, -0.4618), (0.4995, -0.7484, -0.3316), (0.5303, -0.7945, -0.172), (0.5407, -0.81, 1.186e-05), (0.5303, -0.7945, 0.1728), (0.4995, -0.7484, 0.3391), (0.4496, -0.6735, 0.4923), (0.3823, -0.5727, 0.6265), (0.3183, -0.477, 0.7364), (0.2077, -0.3109, 0.8136), (0.126, -0.187, 0.8365), (0.1326, -0.133, 0.8232), (0.2588, -0.2589, 0.8048), (0.4026, -0.4026, 0.7336), (0.4844, -0.4844, 0.625), (0.5698, -0.5698, 0.4911), (0.6331, -0.6331, 0.3383), (0.6721, -0.6721, 0.1724), (0.6853, -0.6853, 1.369e-05), (0.6721, -0.6721, -0.1716), (0.6331, -0.6331, -0.3306), (0.5698, -0.5698, -0.4603), (0.4846, -0.4846, -0.5715), (0.3807, -0.3807, -0.6628), (0.2622, -0.2622, -0.719), (0.1337, -0.1337, -0.6935), (0.158, -0.1055, -0.695), (0.31, -0.2069, -0.721), (0.45, -0.3004, -0.6648), (0.5728, -0.3823, -0.5733), (0.6735, -0.4496, -0.4618), (0.7483, -0.4995, -0.3316), (0.7944, -0.5303, -0.172), (0.81, -0.5407, 1.186e-05), (0.7944, -0.5303, 0.1728), (0.7483, -0.4995, 0.3391), (0.6735, -0.4496, 0.4923), (0.5727, -0.3823, 0.6265), (0.4769, -0.3183, 0.7364), (0.3109, -0.2077, 0.8135), (0.187, -0.1261, 0.8364), (0.1656, -0.0689, 0.8314), (0.3386, -0.1403, 0.8103), (0.5298, -0.2195, 0.7367), (0.6372, -0.264, 0.6271), (0.7494, -0.3104, 0.4927), (0.8327, -0.3449, 0.3394), (0.884, -0.3662, 0.173), (0.9013, -0.3733, 1.153e-05), (0.884, -0.3662, -0.1721), (0.8327, -0.3449, -0.3319), (0.7494, -0.3104, -0.4624), (0.6373, -0.264, -0.574), (0.5008, -0.2074, -0.6655), (0.3449, -0.1429, -0.7217), (0.1758, -0.07284, -0.6957), (0.1863, -0.03715, -0.695), (0.3655, -0.07288, -0.721), (0.5306, -0.1058, -0.6648), (0.6753, -0.1347, -0.5733), (0.7941, -0.1583, -0.4618), (0.8824, -0.1759, -0.3316), (0.9367, -0.1868, -0.172), (0.9551, -0.1904, 1.186e-05), (0.9367, -0.1868, 0.1728), (0.8824, -0.1759, 0.3391), (0.7941, -0.1583, 0.4923), (0.6753, -0.1347, 0.6265), (0.5623, -0.1122, 0.7364), (0.3667, -0.07298, 0.8135), (0.2214, -0.04319, 0.8364), (0.1876, -0.0002321, 0.8232), (0.3661, -2.91e-05, 0.8048), (0.5694, -9.686e-06, 0.7336), (0.685, -8.777e-06, 0.625), (0.8058, -1.023e-05, 0.4911), (0.8954, -1.133e-05, 0.3383), (0.9505, -1.201e-05, 0.1724), (0.9691, -1.228e-05, 1.369e-05), (0.9505, -1.206e-05, -0.1716), (0.8954, -1.135e-05, -0.3306), (0.8058, -1.023e-05, -0.4603), (0.6853, -8.721e-06, -0.5715), (0.5384, -6.853e-06, -0.6628), (0.3709, -4.823e-06, -0.719), (0.1891, -3.504e-06, -0.6935), (-0.0007269, -0.001165, 0.318)], [(0, 482)], [(481, 31, 1), (480, 481, 1, 2), (479, 480, 2, 3), (478, 479, 3, 4), (477, 478, 4, 5), (476, 477, 5, 6), (475, 476, 6, 7), (474, 475, 7, 8), (473, 474, 8, 9), (472, 473, 9, 10), (471, 472, 10, 11), (470, 471, 11, 12), (469, 470, 12, 13), (468, 469, 13, 14), (467, 468, 14, 15), (15, 14, 17, 16), (14, 13, 18, 17), (13, 12, 19, 18), (12, 11, 20, 19), (11, 10, 21, 20), (10, 9, 22, 21), (9, 8, 23, 22), (8, 7, 24, 23), (7, 6, 25, 24), (6, 5, 26, 25), (5, 4, 27, 26), (4, 3, 28, 27), (3, 2, 29, 28), (2, 1, 30, 29), (1, 31, 30), (30, 31, 32), (29, 30, 32, 33), (28, 29, 33, 34), (27, 28, 34, 35), (26, 27, 35, 36), (25, 26, 36, 37), (24, 25, 37, 38), (23, 24, 38, 39), (22, 23, 39, 40), (21, 22, 40, 41), (20, 21, 41, 42), (19, 20, 42, 43), (18, 19, 43, 44), (17, 18, 44, 45), (16, 17, 45, 46), (46, 45, 48, 47), (45, 44, 49, 48), (44, 43, 50, 49), (43, 42, 51, 50), (42, 41, 52, 51), (41, 40, 53, 52), (40, 39, 54, 53), (39, 38, 55, 54), (38, 37, 56, 55), (37, 36, 57, 56), (36, 35, 58, 57), (35, 34, 59, 58), (34, 33, 60, 59), (33, 32, 61, 60), (32, 31, 61), (61, 31, 62), (60, 61, 62, 63), (59, 60, 63, 64), (58, 59, 64, 65), (57, 58, 65, 66), (56, 57, 66, 67), (55, 56, 67, 68), (54, 55, 68, 69), (53, 54, 69, 70), (52, 53, 70, 71), (51, 52, 71, 72), (50, 51, 72, 73), (49, 50, 73, 74), (48, 49, 74, 75), (47, 48, 75, 76), (76, 75, 78, 77), (75, 74, 79, 78), (74, 73, 80, 79), (73, 72, 81, 80), (72, 71, 82, 81), (71, 70, 83, 82), (70, 69, 84, 83), (69, 68, 85, 84), (68, 67, 86, 85), (67, 66, 87, 86), (66, 65, 88, 87), (65, 64, 89, 88), (64, 63, 90, 89), (63, 62, 91, 90), (62, 31, 91), (91, 31, 92), (90, 91, 92, 93), (89, 90, 93, 94), (88, 89, 94, 95), (87, 88, 95, 96), (86, 87, 96, 97), (85, 86, 97, 98), (84, 85, 98, 99), (83, 84, 99, 100), (82, 83, 100, 101), (81, 82, 101, 102), (80, 81, 102, 103), (79, 80, 103, 104), (78, 79, 104, 105), (77, 78, 105, 106), (106, 105, 108, 107), (105, 104, 109, 108), (104, 103, 110, 109), (103, 102, 111, 110), (102, 101, 112, 111), (101, 100, 113, 112), (100, 99, 114, 113), (99, 98, 115, 114), (98, 97, 116, 115), (97, 96, 117, 116), (96, 95, 118, 117), (95, 94, 119, 118), (94, 93, 120, 119), (93, 92, 121, 120), (92, 31, 121), (121, 31, 122), (120, 121, 122, 123), (119, 120, 123, 124), (118, 119, 124, 125), (117, 118, 125, 126), (116, 117, 126, 127), (115, 116, 127, 128), (114, 115, 128, 129), (113, 114, 129, 130), (112, 113, 130, 131), (111, 112, 131, 132), (110, 111, 132, 133), (109, 110, 133, 134), (108, 109, 134, 135), (107, 108, 135, 136), (136, 135, 138, 137), (135, 134, 139, 138), (134, 133, 140, 139), (133, 132, 141, 140), (132, 131, 142, 141), (131, 130, 143, 142), (130, 129, 144, 143), (129, 128, 145, 144), (128, 127, 146, 145), (127, 126, 147, 146), (126, 125, 148, 147), (125, 124, 149, 148), (124, 123, 150, 149), (123, 122, 151, 150), (122, 31, 151), (151, 31, 152), (150, 151, 152, 153), (149, 150, 153, 154), (148, 149, 154, 155), (147, 148, 155, 156), (146, 147, 156, 157), (145, 146, 157, 158), (144, 145, 158, 159), (143, 144, 159, 160), (142, 143, 160, 161), (141, 142, 161, 162), (140, 141, 162, 163), (139, 140, 163, 164), (138, 139, 164, 165), (137, 138, 165, 166), (166, 165, 168, 167), (165, 164, 169, 168), (164, 163, 170, 169), (163, 162, 171, 170), (162, 161, 172, 171), (161, 160, 173, 172), (160, 159, 174, 173), (159, 158, 175, 174), (158, 157, 176, 175), (157, 156, 177, 176), (156, 155, 178, 177), (155, 154, 179, 178), (154, 153, 180, 179), (153, 152, 181, 180), (152, 31, 181), (181, 31, 182), (180, 181, 182, 183), (179, 180, 183, 184), (178, 179, 184, 185), (177, 178, 185, 186), (176, 177, 186, 187), (175, 176, 187, 188), (174, 175, 188, 189), (173, 174, 189, 190), (172, 173, 190, 191), (171, 172, 191, 192), (170, 171, 192, 193), (169, 170, 193, 194), (168, 169, 194, 195), (167, 168, 195, 196), (196, 195, 198, 197), (195, 194, 199, 198), (194, 193, 200, 199), (193, 192, 201, 200), (192, 191, 202, 201), (191, 190, 203, 202), (190, 189, 204, 203), (189, 188, 205, 204), (188, 187, 206, 205), (187, 186, 207, 206), (186, 185, 208, 207), (185, 184, 209, 208), (184, 183, 210, 209), (183, 182, 211, 210), (182, 31, 211), (211, 31, 212), (210, 211, 212, 213), (209, 210, 213, 214), (208, 209, 214, 215), (207, 208, 215, 216), (206, 207, 216, 217), (205, 206, 217, 218), (204, 205, 218, 219), (203, 204, 219, 220), (202, 203, 220, 221), (201, 202, 221, 222), (200, 201, 222, 223), (199, 200, 223, 224), (198, 199, 224, 225), (197, 198, 225, 226), (226, 225, 228, 227), (225, 224, 229, 228), (224, 223, 230, 229), (223, 222, 231, 230), (222, 221, 232, 231), (221, 220, 233, 232), (220, 219, 234, 233), (219, 218, 235, 234), (218, 217, 236, 235), (217, 216, 237, 236), (216, 215, 238, 237), (215, 214, 239, 238), (214, 213, 240, 239), (213, 212, 241, 240), (212, 31, 241), (241, 31, 242), (240, 241, 242, 243), (239, 240, 243, 244), (238, 239, 244, 245), (237, 238, 245, 246), (236, 237, 246, 247), (235, 236, 247, 248), (234, 235, 248, 249), (233, 234, 249, 250), (232, 233, 250, 251), (231, 232, 251, 252), (230, 231, 252, 253), (229, 230, 253, 254), (228, 229, 254, 255), (227, 228, 255, 256), (256, 255, 258, 257), (255, 254, 259, 258), (254, 253, 260, 259), (253, 252, 261, 260), (252, 251, 262, 261), (251, 250, 263, 262), (250, 249, 264, 263), (249, 248, 265, 264), (248, 247, 266, 265), (247, 246, 267, 266), (246, 245, 268, 267), (245, 244, 269, 268), (244, 243, 270, 269), (243, 242, 271, 270), (242, 31, 271), (271, 31, 272), (270, 271, 272, 273), (269, 270, 273, 274), (268, 269, 274, 275), (267, 268, 275, 276), (266, 267, 276, 277), (265, 266, 277, 278), (264, 265, 278, 279), (263, 264, 279, 280), (262, 263, 280, 281), (261, 262, 281, 282), (260, 261, 282, 283), (259, 260, 283, 284), (258, 259, 284, 285), (257, 258, 285, 286), (286, 285, 288, 287), (285, 284, 289, 288), (284, 283, 290, 289), (283, 282, 291, 290), (282, 281, 292, 291), (281, 280, 293, 292), (280, 279, 294, 293), (279, 278, 295, 294), (278, 277, 296, 295), (277, 276, 297, 296), (276, 275, 298, 297), (275, 274, 299, 298), (274, 273, 300, 299), (273, 272, 301, 300), (272, 31, 301), (301, 31, 302), (300, 301, 302, 303), (299, 300, 303, 304), (298, 299, 304, 305), (297, 298, 305, 306), (296, 297, 306, 307), (295, 296, 307, 308), (294, 295, 308, 309), (293, 294, 309, 310), (292, 293, 310, 311), (291, 292, 311, 312), (290, 291, 312, 313), (289, 290, 313, 314), (288, 289, 314, 315), (287, 288, 315, 316), (316, 315, 318, 317), (315, 314, 319, 318), (314, 313, 320, 319), (313, 312, 321, 320), (312, 311, 322, 321), (311, 310, 323, 322), (310, 309, 324, 323), (309, 308, 325, 324), (308, 307, 326, 325), (307, 306, 327, 326), (306, 305, 328, 327), (305, 304, 329, 328), (304, 303, 330, 329), (303, 302, 331, 330), (302, 31, 331), (331, 31, 332), (330, 331, 332, 333), (329, 330, 333, 334), (328, 329, 334, 335), (327, 328, 335, 336), (326, 327, 336, 337), (325, 326, 337, 338), (324, 325, 338, 339), (323, 324, 339, 340), (322, 323, 340, 341), (321, 322, 341, 342), (320, 321, 342, 343), (319, 320, 343, 344), (318, 319, 344, 345), (317, 318, 345, 346), (346, 345, 348, 347), (345, 344, 349, 348), (344, 343, 350, 349), (343, 342, 351, 350), (342, 341, 352, 351), (341, 340, 353, 352), (340, 339, 354, 353), (339, 338, 355, 354), (338, 337, 356, 355), (337, 336, 357, 356), (336, 335, 358, 357), (335, 334, 359, 358), (334, 333, 360, 359), (333, 332, 361, 360), (332, 31, 361), (361, 31, 362), (360, 361, 362, 363), (359, 360, 363, 364), (358, 359, 364, 365), (357, 358, 365, 366), (356, 357, 366, 367), (355, 356, 367, 368), (354, 355, 368, 369), (353, 354, 369, 370), (352, 353, 370, 371), (351, 352, 371, 372), (350, 351, 372, 373), (349, 350, 373, 374), (348, 349, 374, 375), (347, 348, 375, 376), (376, 375, 378, 377), (375, 374, 379, 378), (374, 373, 380, 379), (373, 372, 381, 380), (372, 371, 382, 381), (371, 370, 383, 382), (370, 369, 384, 383), (369, 368, 385, 384), (368, 367, 386, 385), (367, 366, 387, 386), (366, 365, 388, 387), (365, 364, 389, 388), (364, 363, 390, 389), (363, 362, 391, 390), (362, 31, 391), (391, 31, 392), (390, 391, 392, 393), (389, 390, 393, 394), (388, 389, 394, 395), (387, 388, 395, 396), (386, 387, 396, 397), (385, 386, 397, 398), (384, 385, 398, 399), (383, 384, 399, 400), (382, 383, 400, 401), (381, 382, 401, 402), (380, 381, 402, 403), (379, 380, 403, 404), (378, 379, 404, 405), (377, 378, 405, 406), (406, 405, 408, 407), (405, 404, 409, 408), (404, 403, 410, 409), (403, 402, 411, 410), (402, 401, 412, 411), (401, 400, 413, 412), (400, 399, 414, 413), (399, 398, 415, 414), (398, 397, 416, 415), (397, 396, 417, 416), (396, 395, 418, 417), (395, 394, 419, 418), (394, 393, 420, 419), (393, 392, 421, 420), (392, 31, 421), (421, 31, 422), (420, 421, 422, 423), (419, 420, 423, 424), (418, 419, 424, 425), (417, 418, 425, 426), (416, 417, 426, 427), (415, 416, 427, 428), (414, 415, 428, 429), (413, 414, 429, 430), (412, 413, 430, 431), (411, 412, 431, 432), (410, 411, 432, 433), (409, 410, 433, 434), (408, 409, 434, 435), (407, 408, 435, 436), (436, 435, 438, 437), (435, 434, 439, 438), (434, 433, 440, 439), (433, 432, 441, 440), (432, 431, 442, 441), (431, 430, 443, 442), (430, 429, 444, 443), (429, 428, 445, 444), (428, 427, 446, 445), (427, 426, 447, 446), (426, 425, 448, 447), (425, 424, 449, 448), (424, 423, 450, 449), (423, 422, 451, 450), (422, 31, 451), (451, 31, 452), (450, 451, 452, 453), (449, 450, 453, 454), (448, 449, 454, 455), (447, 448, 455, 456), (446, 447, 456, 457), (445, 446, 457, 458), (444, 445, 458, 459), (443, 444, 459, 460), (442, 443, 460, 461), (441, 442, 461, 462), (440, 441, 462, 463), (439, 440, 463, 464), (438, 439, 464, 465), (437, 438, 465, 466), (466, 465, 468, 467), (465, 464, 469, 468), (464, 463, 470, 469), (463, 462, 471, 470), (462, 461, 472, 471), (461, 460, 473, 472), (460, 459, 474, 473), (459, 458, 475, 474), (458, 457, 476, 475), (457, 456, 477, 476), (456, 455, 478, 477), (455, 454, 479, 478), (454, 453, 480, 479), (453, 452, 481, 480), (452, 31, 481), (107, 0, 77, 106), (77, 0, 47, 76), (47, 0, 16, 46), (16, 0, 467, 15), (467, 0, 437, 466), (437, 0, 407, 436), (407, 0, 377, 406), (377, 0, 347, 376), (347, 0, 317, 346), (317, 0, 287, 316), (287, 0, 257, 286), (257, 0, 227, 256), (227, 0, 197, 226), (197, 0, 167, 196), (167, 0, 137, 166), (137, 0, 107, 136)])
me_cube.polygons.foreach_set('use_smooth', [True] * 496)
me_cube.materials.append(mat_material_008)
me_cube.use_remesh_preserve_volume = False
me_cube.use_remesh_preserve_attributes = False
me_cube.use_mirror_vertex_groups = False
me_cube.update()
me_plane_002 = bpy.data.meshes.new('Plane.002')
me_plane_002.from_pydata([(-0.02031, 1.414, 0.0), (1.414, 0.02031, 0.0), (0.02031, -1.414, 0.0), (-1.414, -0.02031, 0.0), (0.5441, -2.032, -0.4824), (1.938, -0.5978, -0.4824), (2.082, -0.7431, -1.085), (0.6878, -2.177, -1.085), (0.3098, -1.79, -0.1705), (1.704, -0.3558, -0.1705)], [], [(0, 3, 2, 1), (5, 4, 7, 6), (2, 8, 9, 1), (8, 4, 5, 9)])
me_plane_002.polygons.foreach_set('use_smooth', [True] * 4)
me_plane_002.materials.append(mat_material_007)
me_plane_002.use_remesh_preserve_volume = False
me_plane_002.use_remesh_preserve_attributes = False
me_plane_002.use_mirror_vertex_groups = False
me_plane_002.update()

# ---- objects
ob_plane_001 = bpy.data.objects.new('Plane.001', me_plane_001)
ob_cylinder = bpy.data.objects.new('Cylinder', me_cylinder)
ob_plane = bpy.data.objects.new('Plane', me_plane)
ob_cube = bpy.data.objects.new('Cube', me_cube)
ob_lamp = bpy.data.objects.new('Lamp', light_lamp)
ob_camera = bpy.data.objects.new('Camera', cam_camera)
ob_plane_002 = bpy.data.objects.new('Plane.002', me_plane_002)

# ---- transforms, parenting, visibility, modifiers, constraints
ob_plane_001.location = (-2.321, -4.609, 3.15)
ob_plane_001.rotation_euler = (-2.116, -1.533e-16, 2.725e-16)
ob_plane_001.scale = (1.667, 1.667, 1.667)
ob_plane_001.lineart.crease_threshold = 0.0
ob_cylinder.location = (-0.0007269, -0.0306, 1.175)
ob_cylinder.lineart.crease_threshold = 0.0
_m = ob_cylinder.modifiers.new('Subsurf', 'SUBSURF')
_m.uv_smooth = 'PRESERVE_CORNERS'
_m.quality = 2
_m.levels = 2
_m.show_only_control_edges = False
ob_plane.location = (-0.0007269, -0.0306, 1.175)
ob_plane.rotation_euler = (-1.571, -1.794e-16, 1.794e-16)
ob_plane.scale = (0.1238, 0.1238, 0.1238)
ob_plane.lineart.crease_threshold = 0.0
_m = ob_plane.modifiers.new('Subsurf', 'SUBSURF')
_m.uv_smooth = 'PRESERVE_CORNERS'
_m.quality = 2
_m.levels = 3
_m.show_only_control_edges = False
ob_cube.location = (0.0, 0.0, 0.3027)
ob_cube.lock_rotations_4d = False
ob_cube.empty_display_type = 'ARROWS'
ob_cube.lineart.crease_threshold = 0.0
_m = ob_cube.modifiers.new('Subsurf', 'SUBSURF')
_m.uv_smooth = 'PRESERVE_CORNERS'
_m.quality = 2
_m.levels = 3
_m.show_only_control_edges = False
ob_lamp.location = (-1.93, -4.496, 3.135)
ob_lamp.rotation_euler = (1.038, 1.545e-16, 8.819e-17)
ob_lamp.lock_rotations_4d = False
ob_lamp.empty_display_type = 'ARROWS'
ob_lamp.color = (0.0, 0.0, 0.0, 0.0)
ob_lamp.lineart.crease_threshold = 0.0
ob_camera.location = (7.481, -6.508, 5.344)
ob_camera.rotation_euler = (1.109, 0.01082, 0.8149)
ob_camera.lock_rotations_4d = False
ob_camera.empty_display_type = 'ARROWS'
ob_camera.color = (0.0, 0.0, 0.0, 0.0)
ob_camera.display_type = 'WIRE'
ob_camera.lineart.crease_threshold = 0.0
ob_plane_002.location = (-1.452, 0.002986, -0.4118)
ob_plane_002.scale = (-19.62, -18.35, -12.45)
ob_plane_002.lineart.crease_threshold = 0.0

# ---- collection membership
col_collection_1.objects.link(ob_plane_001)
col_collection_1.objects.link(ob_cylinder)
col_collection_1.objects.link(ob_plane)
col_collection_1.objects.link(ob_cube)
col_collection_1.objects.link(ob_lamp)
col_collection_1.objects.link(ob_camera)
col_collection_2.objects.link(ob_plane_002)

# ---- scene / render settings (as saved in the file)
scene.camera = ob_camera
scene.frame_start = 1; scene.frame_end = 250; scene.frame_set(1)
scene.render.engine = 'BLENDER_EEVEE_NEXT'
scene.render.image_settings.color_mode = 'RGB'
scene.render.image_settings.compression = 90
scene.render.resolution_x = 800
scene.render.resolution_y = 800
scene.render.resolution_percentage = 90
scene.render.dither_intensity = 0.0
scene.render.bake_margin = 2
scene.render.bake_bias = 0.0
scene.cycles.use_denoising = False
scene.cycles.samples = 10
scene.cycles.sampling_pattern = 'TABULATED_SOBOL'
scene.cycles.light_sampling_threshold = 0.0
scene.cycles.use_adaptive_sampling = False
scene.cycles.use_light_tree = False
scene.cycles.blur_glossy = 0.0
scene.cycles.volume_bounces = 1
scene.cycles.pixel_filter_type = 'GAUSSIAN'
scene.cycles.sample_clamp_indirect = 0.0
scene.view_settings.view_transform = 'Standard'
bpy.context.view_layer.update()
